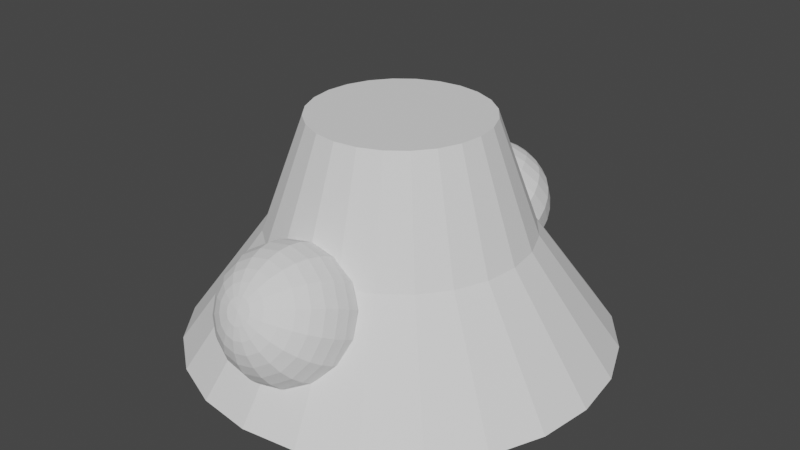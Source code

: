 # Source: measurements.blend  (saved by Blender 3.3.6; exported with 4.5.12 LTS)
import bpy
from mathutils import Matrix  # noqa: F401  (used for matrix-valued properties, if any)

bpy.ops.wm.read_factory_settings(use_empty=True)
scene = bpy.context.scene
scene.name = 'Scene'

# ---- collections
col_collection = bpy.data.collections.new('Collection'); scene.collection.children.link(col_collection)

# ---- world
world_world = bpy.data.worlds.new('World'); scene.world = world_world
world_world.use_nodes = True; world_world.node_tree.nodes.clear()
_N = world_world.node_tree.nodes; _L = world_world.node_tree.links
n0 = _N.new('ShaderNodeOutputWorld'); n0.name = 'World Output'; n0.location = (300, 300)
n1 = _N.new('ShaderNodeBackground'); n1.name = 'Background'; n1.location = (10, 300)
n1.inputs[0].default_value = (0.05088, 0.05088, 0.05088, 1.0)
_L.new(n1.outputs[0], n0.inputs[0])
n0.is_active_output = True
world_world.color = (0.05088, 0.05088, 0.05088)
world_world.use_sun_shadow = False
world_world.sun_shadow_jitter_overblur = 0.0

# ---- meshes
me_cylinder = bpy.data.meshes.new('Cylinder')
me_cylinder.from_pydata([(-2.203e-09, 0.6875, 0.2779), (-2.56e-09, 0.4688, 0.8779), (0.1779, 0.6641, 0.2779), (0.1213, 0.4528, 0.8779), (0.3438, 0.5954, 0.2779), (0.2344, 0.4059, 0.8779), (0.4861, 0.4861, 0.2779), (0.3315, 0.3315, 0.8779), (0.5954, 0.3438, 0.2779), (0.4059, 0.2344, 0.8779), (0.6641, 0.1779, 0.2779), (0.4528, 0.1213, 0.8779), (0.6875, -3.593e-10, 0.2779), (0.4688, 1.904e-09, 0.8779), (0.6641, -0.1779, 0.2779), (0.4528, -0.1213, 0.8779), (0.5954, -0.3438, 0.2779), (0.4059, -0.2344, 0.8779), (0.4861, -0.4861, 0.2779), (0.3315, -0.3315, 0.8779), (0.3438, -0.5954, 0.2779), (0.2344, -0.4059, 0.8779), (0.1779, -0.6641, 0.2779), (0.1213, -0.4528, 0.8779), (-2.203e-09, -0.6875, 0.2779), (-2.56e-09, -0.4688, 0.8779), (-0.1779, -0.6641, 0.2779), (-0.1213, -0.4528, 0.8779), (-0.3438, -0.5954, 0.2779), (-0.2344, -0.4059, 0.8779), (-0.4861, -0.4861, 0.2779), (-0.3315, -0.3315, 0.8779), (-0.5954, -0.3438, 0.2779), (-0.4059, -0.2344, 0.8779), (-0.6641, -0.1779, 0.2779), (-0.4528, -0.1213, 0.8779), (-0.6875, 0.0, 0.2779), (-0.4688, 0.0, 0.8779), (-0.6641, 0.1779, 0.2779), (-0.4528, 0.1213, 0.8779), (-0.5954, 0.3438, 0.2779), (-0.4059, 0.2344, 0.8779), (-0.4861, 0.4861, 0.2779), (-0.3315, 0.3315, 0.8779), (-0.3438, 0.5954, 0.2779), (-0.2344, 0.4059, 0.8779), (-0.1779, 0.6641, 0.2779), (-0.1213, 0.4528, 0.8779), (-2.857e-09, 1.125, -0.3221), (0.2912, 1.087, -0.3221), (0.5625, 0.9743, -0.3221), (0.7955, 0.7955, -0.3221), (0.9743, 0.5625, -0.3221), (1.087, 0.2912, -0.3221), (1.125, -3.562e-09, -0.3221), (1.087, -0.2912, -0.3221), (0.9743, -0.5625, -0.3221), (0.7955, -0.7955, -0.3221), (0.5625, -0.9743, -0.3221), (0.2912, -1.087, -0.3221), (-2.857e-09, -1.125, -0.3221), (-0.2912, -1.087, -0.3221), (-0.5625, -0.9743, -0.3221), (-0.7955, -0.7955, -0.3221), (-0.9743, -0.5625, -0.3221), (-1.087, -0.2912, -0.3221), (-1.125, 0.0, -0.3221), (-1.087, 0.2912, -0.3221), (-0.9743, 0.5625, -0.3221), (-0.7955, 0.7955, -0.3221), (-0.5625, 0.9743, -0.3221), (-0.2912, 1.087, -0.3221), (0.3106, 0.8758, 0.06642), (1.71e-08, -1.066, 0.3472), (1.71e-08, -1.019, 0.396), (0.2926, 0.9244, 0.1091), (1.71e-08, -0.9019, 0.4618), (0.2633, 0.9663, 0.1528), (1.71e-08, -0.7684, 0.4777), (1.71e-08, -0.7019, 0.4659), (0.2239, 0.9997, 0.1958), (1.71e-08, -0.582, 0.405), (0.1759, 1.023, 0.2364), (1.71e-08, -0.4946, 0.3028), (0.1212, 1.037, 0.273), (1.71e-08, -0.453, 0.175), (1.71e-08, -0.4516, 0.1075), (1.71e-08, -0.4634, 0.04097), (0.06178, 1.039, 0.3044), (0.04728, 0.4981, -0.09596), (0.02572, -1.068, 0.3427), (0.05046, -1.024, 0.387), (0.07326, -0.9703, 0.4216), (0.09324, -0.9103, 0.4452), (0.1096, -0.8458, 0.4569), (0.1218, -0.7794, 0.4561), (0.1293, -0.7135, 0.443), (0.1319, -0.6508, 0.418), (0.1293, -0.5937, 0.382), (0.1218, -0.5443, 0.3366), (0.1096, -0.5045, 0.2834), (0.09324, -0.4759, 0.2244), (0.07326, -0.4596, 0.162), (0.05046, -0.4561, 0.09853), (0.02572, -0.4657, 0.03641), (0.09275, 0.54, -0.1223), (0.1346, 0.5899, -0.1387), (0.04753, -1.075, 0.3297), (0.09324, -1.037, 0.3615), (0.1354, -0.9891, 0.3847), (0.1723, -0.9342, 0.3982), (0.2026, -0.8739, 0.4015), (0.2251, -0.8106, 0.3946), (0.239, -0.7467, 0.3777), (0.2436, -0.6847, 0.3514), (0.239, -0.6269, 0.3167), (0.2251, -0.5755, 0.2751), (0.2026, -0.5326, 0.228), (0.1723, -0.4998, 0.1774), (0.1354, -0.4784, 0.125), (0.09324, -0.4691, 0.07305), (0.04753, -0.4723, 0.02342), (0.1714, 0.6458, -0.1446), (0.2015, 0.7057, -0.1399), (0.0621, -1.085, 0.3102), (0.1218, -1.056, 0.3234), (0.1769, -1.017, 0.3293), (0.2251, -0.97, 0.3277), (0.2647, -0.9161, 0.3186), (0.2941, -0.8574, 0.3025), (0.3122, -0.7964, 0.2799), (0.3183, -0.7353, 0.2517), (0.3122, -0.6766, 0.219), (0.2941, -0.6223, 0.183), (0.2647, -0.5748, 0.1452), (0.2251, -0.5356, 0.1069), (0.1769, -0.5065, 0.06967), (0.1218, -0.4884, 0.03492), (0.0621, -0.4822, 0.003981), (0.2239, 0.7671, -0.1246), (0.2377, 0.8279, -0.09935), (0.06722, -1.096, 0.2873), (0.1319, -1.079, 0.2784), (0.1914, -1.05, 0.264), (0.2436, -1.012, 0.2446), (0.2865, -0.9657, 0.2209), (0.3183, -0.9126, 0.1939), (0.3379, -0.855, 0.1646), (0.3446, -0.7951, 0.1342), (0.3379, -0.7352, 0.1037), (0.3183, -0.6775, 0.07443), (0.2865, -0.6244, 0.04744), (0.2436, -0.5779, 0.02378), (0.1914, -0.5397, 0.004361), (0.1319, -0.5113, -0.01007), (0.06722, -0.4938, -0.01895), (0.2424, 0.8855, -0.06514), (0.2377, 0.9378, -0.02326), (0.0621, -1.108, 0.2644), (0.1218, -1.102, 0.2334), (0.1769, -1.084, 0.1987), (0.2251, -1.055, 0.1615), (0.2647, -1.015, 0.1232), (0.2941, -0.9678, 0.08533), (0.3122, -0.9136, 0.04935), (0.3183, -0.8548, 0.01663), (0.3122, -0.7938, -0.01157), (0.2941, -0.7327, -0.03417), (0.2647, -0.6741, -0.0503), (0.2251, -0.6201, -0.05934), (0.1769, -0.5729, -0.06094), (0.1218, -0.5342, -0.05505), (0.0621, -0.5055, -0.04188), (0.2239, 0.9829, 0.02466), (0.2015, 1.019, 0.07679), (0.04753, -1.118, 0.2449), (0.09324, -1.121, 0.1953), (0.1354, -1.112, 0.1433), (0.1723, -1.09, 0.09099), (0.2026, -1.058, 0.04033), (0.2251, -1.015, -0.006737), (0.239, -0.9633, -0.04838), (0.2436, -0.9055, -0.08302), (0.239, -0.8434, -0.1093), (0.2251, -0.7795, -0.1262), (0.2026, -0.7162, -0.1332), (0.1723, -0.656, -0.1298), (0.1354, -0.601, -0.1163), (0.09324, -0.5536, -0.09318), (0.04753, -0.5154, -0.06132), (0.1714, 1.044, 0.1311), (0.1346, 1.059, 0.1856), (0.02572, -1.124, 0.2319), (0.05046, -1.134, 0.1698), (0.07326, -1.131, 0.1063), (0.09324, -1.114, 0.04391), (0.1096, -1.086, -0.01504), (0.1218, -1.046, -0.06825), (0.1293, -0.9965, -0.1137), (0.1319, -0.9393, -0.1496), (0.1293, -0.8766, -0.1746), (0.1218, -0.8108, -0.1877), (0.1096, -0.7444, -0.1885), (0.09324, -0.6799, -0.1769), (0.07326, -0.6198, -0.1533), (0.05046, -0.5665, -0.1187), (0.02572, -0.522, -0.07431), (0.09275, 1.061, 0.2381), (0.04728, 1.051, 0.2865), (-6.009e-09, -1.127, 0.2274), (-2.398e-08, -1.139, 0.1609), (-3.425e-08, -1.137, 0.09334), (-5.992e-08, -1.123, 0.02738), (-4.452e-08, -1.096, -0.03448), (-6.505e-08, -1.057, -0.08985), (-7.532e-08, -1.008, -0.1366), (-1.061e-07, -0.9512, -0.173), (-7.532e-08, -0.8883, -0.1975), (-6.505e-08, -0.8218, -0.2093), (-4.452e-08, -0.7543, -0.208), (-5.992e-08, -0.6883, -0.1934), (-3.425e-08, -0.6264, -0.1663), (-2.398e-08, -0.5711, -0.1276), (-6.009e-09, -0.5243, -0.07887), (0.02559, 0.5063, -0.1079), (0.05019, 0.5561, -0.1456), (-0.02572, -1.124, 0.2319), (-0.05046, -1.134, 0.1698), (-0.07326, -1.131, 0.1063), (-0.09324, -1.114, 0.04391), (-0.1096, -1.086, -0.01504), (-0.1218, -1.046, -0.06825), (-0.1293, -0.9965, -0.1137), (-0.1319, -0.9393, -0.1496), (-0.1293, -0.8766, -0.1746), (-0.1218, -0.8108, -0.1877), (-0.1096, -0.7444, -0.1885), (-0.09324, -0.6799, -0.1769), (-0.07326, -0.6198, -0.1533), (-0.05046, -0.5665, -0.1187), (-0.02572, -0.522, -0.07431), (1.71e-08, -0.4879, -0.02195), (0.07287, 0.6133, -0.1726), (-0.04753, -1.118, 0.2449), (-0.09324, -1.121, 0.1953), (-0.1354, -1.112, 0.1433), (-0.1723, -1.09, 0.09099), (-0.2026, -1.058, 0.04033), (-0.2251, -1.015, -0.006737), (-0.239, -0.9633, -0.04838), (-0.2436, -0.9055, -0.08302), (-0.239, -0.8434, -0.1093), (-0.2251, -0.7795, -0.1262), (-0.2026, -0.7162, -0.1332), (-0.1723, -0.656, -0.1298), (-0.1354, -0.601, -0.1163), (-0.09324, -0.5536, -0.09318), (-0.04753, -0.5154, -0.06132), (0.09275, 0.6757, -0.1878), (0.1091, 0.7408, -0.1907), (-0.0621, -1.108, 0.2644), (-0.1218, -1.102, 0.2334), (-0.1769, -1.084, 0.1987), (-0.2251, -1.055, 0.1615), (-0.2647, -1.015, 0.1232), (-0.2941, -0.9678, 0.08533), (-0.3122, -0.9136, 0.04935), (-0.3183, -0.8548, 0.01663), (-0.3122, -0.7938, -0.01157), (-0.2941, -0.7327, -0.03417), (-0.2647, -0.6741, -0.0503), (-0.2251, -0.6201, -0.05934), (-0.1769, -0.5729, -0.06094), (-0.1218, -0.5342, -0.05505), (-0.0621, -0.5055, -0.04188), (0.1212, 0.8062, -0.181), (1.71e-08, -1.102, 0.2903), (-0.06722, -1.096, 0.2873), (-0.1319, -1.079, 0.2784), (-0.1914, -1.05, 0.264), (-0.2436, -1.012, 0.2446), (-0.2865, -0.9657, 0.2209), (-0.3183, -0.9126, 0.1939), (-0.3379, -0.855, 0.1646), (-0.3446, -0.7951, 0.1342), (-0.3379, -0.7352, 0.1037), (-0.3183, -0.6775, 0.07443), (-0.2865, -0.6244, 0.04744), (-0.2436, -0.5779, 0.02378), (-0.1914, -0.5397, 0.004362), (-0.1319, -0.5113, -0.01007), (-0.06722, -0.4938, -0.01895), (0.1286, 0.8693, -0.1593), (0.1312, 0.9278, -0.1262), (-0.0621, -1.085, 0.3102), (-0.1218, -1.056, 0.3234), (-0.1769, -1.017, 0.3293), (-0.2251, -0.97, 0.3277), (-0.2647, -0.9161, 0.3186), (-0.2941, -0.8574, 0.3025), (-0.3122, -0.7964, 0.2799), (-0.3183, -0.7353, 0.2517), (-0.3122, -0.6766, 0.219), (-0.2941, -0.6223, 0.183), (-0.2647, -0.5748, 0.1452), (-0.2251, -0.5356, 0.1069), (-0.1769, -0.5065, 0.06967), (-0.1218, -0.4884, 0.03492), (-0.0621, -0.4822, 0.003981), (0.1286, 0.9793, -0.08319), (0.1212, 1.022, -0.03179), (-0.04753, -1.075, 0.3297), (-0.09324, -1.037, 0.3615), (-0.1354, -0.9891, 0.3847), (-0.1723, -0.9342, 0.3982), (-0.2026, -0.8739, 0.4015), (-0.2251, -0.8106, 0.3946), (-0.239, -0.7467, 0.3777), (-0.2436, -0.6847, 0.3514), (-0.239, -0.6269, 0.3167), (-0.2251, -0.5755, 0.2751), (-0.2026, -0.5326, 0.228), (-0.1723, -0.4998, 0.1774), (-0.1354, -0.4784, 0.125), (-0.09324, -0.4691, 0.07305), (-0.04753, -0.4723, 0.02342), (0.1091, 1.054, 0.02598), (0.09275, 1.074, 0.08792), (-0.02572, -1.068, 0.3427), (-0.05046, -1.024, 0.387), (-0.07326, -0.9703, 0.4216), (-0.09324, -0.9103, 0.4452), (-0.1096, -0.8458, 0.4569), (-0.1218, -0.7794, 0.4561), (-0.1293, -0.7135, 0.443), (-0.1319, -0.6508, 0.418), (-0.1293, -0.5937, 0.382), (-0.1218, -0.5443, 0.3366), (-0.1096, -0.5045, 0.2834), (-0.09324, -0.4759, 0.2244), (-0.07326, -0.4596, 0.162), (-0.05046, -0.4561, 0.09853), (-0.02572, -0.4657, 0.03641), (0.07287, 1.082, 0.1516), (0.05019, 1.077, 0.2147), (0.02559, 1.059, 0.2746), (1.707e-08, 0.5092, -0.1121), (9.924e-08, -0.9637, 0.4346), (1.707e-08, 0.5618, -0.1538), (1.711e-07, -0.8359, 0.4763), (1.707e-08, 0.6216, -0.1846), (1.707e-08, 0.7532, -0.2085), (2.327e-07, -0.639, 0.4413), (1.707e-08, 0.8839, -0.1803), (1.917e-07, -0.5333, 0.3582), (1.707e-08, 0.9939, -0.1042), (1.711e-07, -0.4675, 0.241), (1.707e-08, 1.036, -0.05162), (1.707e-08, 1.085, 0.07275), (1.707e-08, 1.083, 0.2065), (1.707e-08, 1.062, 0.2704), (0.3167, 0.8222, 0.02631), (0.3106, 0.7658, -0.009661), (0.2926, 0.7087, -0.0401), (0.2633, 0.6531, -0.06385), (0.2239, 0.6011, -0.07998), (0.1759, 0.5547, -0.08789), (0.1212, 0.5158, -0.08726), (0.06178, 0.4857, -0.07812), (0.06687, 1.024, 0.3254), (0.1312, 1.008, 0.3143), (0.1904, 0.982, 0.2963), (0.2424, 0.9469, 0.2721), (0.285, 0.9042, 0.2425), (0.3167, 0.8555, 0.2088), (0.3362, 0.8026, 0.1722), (0.3427, 0.7476, 0.1342), (0.3362, 0.6926, 0.09613), (0.3167, 0.6398, 0.05955), (0.285, 0.591, 0.02584), (0.2424, 0.5483, -0.003708), (0.1904, 0.5133, -0.02796), (0.1312, 0.4872, -0.04598), (0.06687, 0.4712, -0.05707), (0.06178, 1.01, 0.3465), (0.1212, 0.9795, 0.3556), (0.1759, 0.9405, 0.3562), (0.2239, 0.8942, 0.3483), (0.2633, 0.8422, 0.3322), (0.2926, 0.7865, 0.3085), (0.3106, 0.7294, 0.278), (0.3167, 0.673, 0.242), (0.3106, 0.6194, 0.2019), (0.2926, 0.5708, 0.1592), (0.2633, 0.529, 0.1155), (0.2239, 0.4955, 0.07257), (0.1759, 0.4718, 0.03197), (0.1212, 0.4586, -0.004699), (0.06178, 0.4566, -0.03603), (0.04728, 0.9972, 0.3643), (0.09275, 0.9553, 0.3906), (0.1346, 0.9054, 0.407), (0.1714, 0.8494, 0.413), (0.2015, 0.7896, 0.4082), (0.2239, 0.7281, 0.3929), (0.2377, 0.6674, 0.3677), (0.2424, 0.6097, 0.3335), (0.2377, 0.5574, 0.2916), (0.2239, 0.5124, 0.2437), (0.2015, 0.4764, 0.1916), (0.1714, 0.4508, 0.1372), (0.1346, 0.4366, 0.08277), (0.09275, 0.4344, 0.0303), (0.04728, 0.4443, -0.01819), (0.02559, 0.9889, 0.3762), (0.05019, 0.9391, 0.414), (0.07287, 0.8819, 0.441), (0.09275, 0.8195, 0.4562), (0.1091, 0.7544, 0.459), (0.1212, 0.689, 0.4494), (0.1286, 0.6259, 0.4276), (0.1312, 0.5675, 0.3946), (0.1286, 0.5159, 0.3515), (0.1212, 0.4733, 0.3001), (0.1091, 0.4412, 0.2424), (0.09275, 0.4209, 0.1804), (0.07287, 0.4132, 0.1167), (0.05019, 0.4183, 0.05368), (0.02559, 0.436, -0.00627), (-5.909e-09, 0.986, 0.3804), (-2.378e-08, 0.9334, 0.4222), (-3.4e-08, 0.8736, 0.4529), (-5.954e-08, 0.809, 0.4714), (-4.421e-08, 0.7421, 0.4769), (-6.464e-08, 0.6753, 0.4692), (-7.486e-08, 0.6114, 0.4487), (-1.055e-07, 0.5526, 0.416), (-7.486e-08, 0.5014, 0.3726), (-6.464e-08, 0.4596, 0.32), (-4.421e-08, 0.4289, 0.2602), (-5.954e-08, 0.4104, 0.1956), (-3.4e-08, 0.4049, 0.1286), (-2.378e-08, 0.4126, 0.06189), (-5.909e-09, 0.4331, -0.002084), (-0.02559, 0.9889, 0.3762), (-0.05019, 0.9391, 0.414), (-0.07287, 0.8819, 0.441), (-0.09275, 0.8195, 0.4562), (-0.1091, 0.7544, 0.459), (-0.1212, 0.689, 0.4494), (-0.1286, 0.6259, 0.4276), (-0.1312, 0.5675, 0.3946), (-0.1286, 0.5159, 0.3515), (-0.1212, 0.4733, 0.3001), (-0.1091, 0.4412, 0.2424), (-0.09275, 0.4209, 0.1804), (-0.07287, 0.4132, 0.1167), (-0.05019, 0.4183, 0.05368), (-0.02559, 0.436, -0.00627), (1.707e-08, 0.4657, -0.06082), (-0.04728, 0.9972, 0.3643), (-0.09275, 0.9553, 0.3906), (-0.1346, 0.9054, 0.407), (-0.1714, 0.8494, 0.413), (-0.2015, 0.7896, 0.4082), (-0.2239, 0.7281, 0.3929), (-0.2377, 0.6674, 0.3677), (-0.2424, 0.6097, 0.3335), (-0.2377, 0.5574, 0.2916), (-0.2239, 0.5124, 0.2437), (-0.2015, 0.4764, 0.1916), (-0.1714, 0.4508, 0.1372), (-0.1346, 0.4366, 0.08277), (-0.09275, 0.4344, 0.0303), (-0.04728, 0.4443, -0.01819), (-0.06178, 1.01, 0.3465), (-0.1212, 0.9795, 0.3556), (-0.1759, 0.9405, 0.3562), (-0.2239, 0.8942, 0.3483), (-0.2633, 0.8422, 0.3322), (-0.2926, 0.7865, 0.3085), (-0.3106, 0.7294, 0.278), (-0.3167, 0.673, 0.242), (-0.3106, 0.6194, 0.2019), (-0.2926, 0.5708, 0.1592), (-0.2633, 0.529, 0.1155), (-0.2239, 0.4955, 0.07256), (-0.1759, 0.4718, 0.03197), (-0.1212, 0.4586, -0.004699), (-0.06178, 0.4566, -0.03603), (1.707e-08, 1.029, 0.3292), (-0.06687, 1.024, 0.3254), (-0.1312, 1.008, 0.3143), (-0.1904, 0.982, 0.2963), (-0.2424, 0.9469, 0.2721), (-0.285, 0.9042, 0.2425), (-0.3167, 0.8555, 0.2088), (-0.3362, 0.8026, 0.1722), (-0.3427, 0.7476, 0.1342), (-0.3362, 0.6926, 0.09613), (-0.3167, 0.6398, 0.05955), (-0.285, 0.591, 0.02584), (-0.2424, 0.5483, -0.003708), (-0.1904, 0.5133, -0.02796), (-0.1312, 0.4872, -0.04598), (-0.06687, 0.4712, -0.05707), (-0.06178, 1.039, 0.3044), (-0.1212, 1.037, 0.273), (-0.1759, 1.023, 0.2364), (-0.2239, 0.9997, 0.1958), (-0.2633, 0.9663, 0.1528), (-0.2926, 0.9244, 0.1091), (-0.3106, 0.8758, 0.06642), (-0.3167, 0.8222, 0.02631), (-0.3106, 0.7658, -0.009661), (-0.2926, 0.7087, -0.0401), (-0.2633, 0.6531, -0.06385), (-0.2239, 0.6011, -0.07998), (-0.1759, 0.5547, -0.08789), (-0.1212, 0.5158, -0.08726), (-0.06178, 0.4857, -0.07812), (-0.04728, 1.051, 0.2865), (-0.09275, 1.061, 0.2381), (-0.1346, 1.059, 0.1856), (-0.1714, 1.044, 0.1311), (-0.2015, 1.019, 0.07679), (-0.2239, 0.9829, 0.02466), (-0.2377, 0.9378, -0.02326), (-0.2424, 0.8855, -0.06514), (-0.2377, 0.8279, -0.09935), (-0.2239, 0.7671, -0.1246), (-0.2015, 0.7057, -0.1399), (-0.1714, 0.6458, -0.1446), (-0.1346, 0.5899, -0.1387), (-0.09275, 0.54, -0.1223), (-0.04728, 0.4981, -0.09596), (-0.02559, 1.059, 0.2746), (-0.05019, 1.077, 0.2147), (-0.07287, 1.082, 0.1516), (-0.09275, 1.074, 0.08792), (-0.1091, 1.054, 0.02598), (-0.1212, 1.022, -0.03179), (-0.1286, 0.9793, -0.08319), (-0.1312, 0.9278, -0.1262), (-0.1286, 0.8693, -0.1593), (-0.1212, 0.8062, -0.181), (-0.1091, 0.7408, -0.1907), (-0.09275, 0.6757, -0.1878), (-0.07287, 0.6133, -0.1726), (-0.05019, 0.5561, -0.1456), (-0.02559, 0.5063, -0.1079), (9.879e-08, 1.09, 0.1397), (1.703e-07, 1.066, 0.008144), (2.316e-07, 0.9426, -0.1477), (1.907e-07, 0.8199, -0.2009), (1.703e-07, 0.6862, -0.203)], [], [(0, 1, 3, 2), (2, 3, 5, 4), (4, 5, 7, 6), (6, 7, 9, 8), (8, 9, 11, 10), (10, 11, 13, 12), (12, 13, 15, 14), (14, 15, 17, 16), (16, 17, 19, 18), (18, 19, 21, 20), (20, 21, 23, 22), (22, 23, 25, 24), (24, 25, 27, 26), (26, 27, 29, 28), (28, 29, 31, 30), (30, 31, 33, 32), (32, 33, 35, 34), (34, 35, 37, 36), (36, 37, 39, 38), (38, 39, 41, 40), (40, 41, 43, 42), (42, 43, 45, 44), (3, 1, 47, 45, 43, 41, 39, 37, 35, 33, 31, 29, 27, 25, 23, 21, 19, 17, 15, 13, 11, 9, 7, 5), (44, 45, 47, 46), (46, 47, 1, 0), (8, 10, 53, 52), (48, 49, 50, 51, 52, 53, 54, 55, 56, 57, 58, 59, 60, 61, 62, 63, 64, 65, 66, 67, 68, 69, 70, 71), (18, 20, 58, 57), (28, 30, 63, 62), (38, 40, 68, 67), (4, 6, 51, 50), (14, 16, 56, 55), (0, 2, 49, 48), (24, 26, 61, 60), (34, 36, 66, 65), (44, 46, 71, 70), (10, 12, 54, 53), (20, 22, 59, 58), (30, 32, 64, 63), (40, 42, 69, 68), (6, 8, 52, 51), (16, 18, 57, 56), (26, 28, 62, 61), (36, 38, 67, 66), (46, 0, 48, 71), (2, 4, 50, 49), (12, 14, 55, 54), (22, 24, 60, 59), (32, 34, 65, 64), (42, 44, 70, 69), (87, 86, 103, 104), (352, 79, 96, 97), (73, 276, 90), (241, 87, 104), (81, 352, 97, 98), (74, 73, 90, 91), (354, 81, 98, 99), (347, 74, 91, 92), (83, 354, 99, 100), (76, 347, 92, 93), (356, 83, 100, 101), (349, 76, 93, 94), (85, 356, 101, 102), (78, 349, 94, 95), (86, 85, 102, 103), (79, 78, 95, 96), (103, 102, 119, 120), (96, 95, 112, 113), (104, 103, 120, 121), (97, 96, 113, 114), (90, 276, 107), (241, 104, 121), (98, 97, 114, 115), (91, 90, 107, 108), (99, 98, 115, 116), (92, 91, 108, 109), (100, 99, 116, 117), (93, 92, 109, 110), (101, 100, 117, 118), (94, 93, 110, 111), (102, 101, 118, 119), (95, 94, 111, 112), (109, 108, 125, 126), (117, 116, 133, 134), (110, 109, 126, 127), (118, 117, 134, 135), (111, 110, 127, 128), (119, 118, 135, 136), (112, 111, 128, 129), (120, 119, 136, 137), (113, 112, 129, 130), (121, 120, 137, 138), (114, 113, 130, 131), (107, 276, 124), (241, 121, 138), (115, 114, 131, 132), (108, 107, 124, 125), (116, 115, 132, 133), (130, 129, 146, 147), (138, 137, 154, 155), (131, 130, 147, 148), (124, 276, 141), (241, 138, 155), (132, 131, 148, 149), (125, 124, 141, 142), (133, 132, 149, 150), (126, 125, 142, 143), (134, 133, 150, 151), (127, 126, 143, 144), (135, 134, 151, 152), (128, 127, 144, 145), (136, 135, 152, 153), (129, 128, 145, 146), (137, 136, 153, 154), (151, 150, 167, 168), (144, 143, 160, 161), (152, 151, 168, 169), (145, 144, 161, 162), (153, 152, 169, 170), (146, 145, 162, 163), (154, 153, 170, 171), (147, 146, 163, 164), (155, 154, 171, 172), (148, 147, 164, 165), (141, 276, 158), (241, 155, 172), (149, 148, 165, 166), (142, 141, 158, 159), (150, 149, 166, 167), (143, 142, 159, 160), (172, 171, 188, 189), (165, 164, 181, 182), (158, 276, 175), (241, 172, 189), (166, 165, 182, 183), (159, 158, 175, 176), (167, 166, 183, 184), (160, 159, 176, 177), (168, 167, 184, 185), (161, 160, 177, 178), (169, 168, 185, 186), (162, 161, 178, 179), (170, 169, 186, 187), (163, 162, 179, 180), (171, 170, 187, 188), (164, 163, 180, 181), (178, 177, 194, 195), (186, 185, 202, 203), (179, 178, 195, 196), (187, 186, 203, 204), (180, 179, 196, 197), (188, 187, 204, 205), (181, 180, 197, 198), (189, 188, 205, 206), (182, 181, 198, 199), (175, 276, 192), (241, 189, 206), (183, 182, 199, 200), (176, 175, 192, 193), (184, 183, 200, 201), (177, 176, 193, 194), (185, 184, 201, 202), (199, 198, 215, 216), (192, 276, 209), (241, 206, 223), (200, 199, 216, 217), (193, 192, 209, 210), (201, 200, 217, 218), (194, 193, 210, 211), (202, 201, 218, 219), (195, 194, 211, 212), (203, 202, 219, 220), (196, 195, 212, 213), (204, 203, 220, 221), (197, 196, 213, 214), (205, 204, 221, 222), (198, 197, 214, 215), (206, 205, 222, 223), (220, 219, 236, 237), (213, 212, 229, 230), (221, 220, 237, 238), (214, 213, 230, 231), (222, 221, 238, 239), (215, 214, 231, 232), (223, 222, 239, 240), (216, 215, 232, 233), (209, 276, 226), (241, 223, 240), (217, 216, 233, 234), (210, 209, 226, 227), (218, 217, 234, 235), (211, 210, 227, 228), (219, 218, 235, 236), (212, 211, 228, 229), (241, 240, 257), (234, 233, 250, 251), (227, 226, 243, 244), (235, 234, 251, 252), (228, 227, 244, 245), (236, 235, 252, 253), (229, 228, 245, 246), (237, 236, 253, 254), (230, 229, 246, 247), (238, 237, 254, 255), (231, 230, 247, 248), (239, 238, 255, 256), (232, 231, 248, 249), (240, 239, 256, 257), (233, 232, 249, 250), (226, 276, 243), (255, 254, 271, 272), (248, 247, 264, 265), (256, 255, 272, 273), (249, 248, 265, 266), (257, 256, 273, 274), (250, 249, 266, 267), (243, 276, 260), (241, 257, 274), (251, 250, 267, 268), (244, 243, 260, 261), (252, 251, 268, 269), (245, 244, 261, 262), (253, 252, 269, 270), (246, 245, 262, 263), (254, 253, 270, 271), (247, 246, 263, 264), (261, 260, 277, 278), (269, 268, 285, 286), (262, 261, 278, 279), (270, 269, 286, 287), (263, 262, 279, 280), (271, 270, 287, 288), (264, 263, 280, 281), (272, 271, 288, 289), (265, 264, 281, 282), (273, 272, 289, 290), (266, 265, 282, 283), (274, 273, 290, 291), (267, 266, 283, 284), (260, 276, 277), (241, 274, 291), (268, 267, 284, 285), (282, 281, 298, 299), (290, 289, 306, 307), (283, 282, 299, 300), (291, 290, 307, 308), (284, 283, 300, 301), (277, 276, 294), (241, 291, 308), (285, 284, 301, 302), (278, 277, 294, 295), (286, 285, 302, 303), (279, 278, 295, 296), (287, 286, 303, 304), (280, 279, 296, 297), (288, 287, 304, 305), (281, 280, 297, 298), (289, 288, 305, 306), (303, 302, 319, 320), (296, 295, 312, 313), (304, 303, 320, 321), (297, 296, 313, 314), (305, 304, 321, 322), (298, 297, 314, 315), (306, 305, 322, 323), (299, 298, 315, 316), (307, 306, 323, 324), (300, 299, 316, 317), (308, 307, 324, 325), (301, 300, 317, 318), (294, 276, 311), (241, 308, 325), (302, 301, 318, 319), (295, 294, 311, 312), (324, 323, 340, 341), (317, 316, 333, 334), (325, 324, 341, 342), (318, 317, 334, 335), (311, 276, 328), (241, 325, 342), (319, 318, 335, 336), (312, 311, 328, 329), (320, 319, 336, 337), (313, 312, 329, 330), (321, 320, 337, 338), (314, 313, 330, 331), (322, 321, 338, 339), (315, 314, 331, 332), (323, 322, 339, 340), (316, 315, 332, 333), (330, 329, 74, 347), (338, 337, 354, 83), (331, 330, 347, 76), (339, 338, 83, 356), (332, 331, 76, 349), (340, 339, 356, 85), (333, 332, 349, 78), (341, 340, 85, 86), (334, 333, 78, 79), (342, 341, 86, 87), (335, 334, 79, 352), (328, 276, 73), (241, 342, 87), (336, 335, 352, 81), (329, 328, 73, 74), (337, 336, 81, 354), (346, 348, 225, 224), (553, 355, 309, 293), (360, 490, 345), (459, 346, 224), (353, 553, 293, 292), (359, 360, 345, 344), (554, 353, 292, 275), (551, 359, 344, 343), (351, 554, 275, 259), (358, 551, 343, 327), (555, 351, 259, 258), (552, 358, 327, 326), (350, 555, 258, 242), (357, 552, 326, 310), (348, 350, 242, 225), (355, 357, 310, 309), (225, 242, 106, 105), (309, 310, 173, 157), (224, 225, 105, 89), (293, 309, 157, 156), (345, 490, 208), (459, 224, 89), (292, 293, 156, 140), (344, 345, 208, 207), (275, 292, 140, 139), (343, 344, 207, 191), (259, 275, 139, 123), (327, 343, 191, 190), (258, 259, 123, 122), (326, 327, 190, 174), (242, 258, 122, 106), (310, 326, 174, 173), (191, 207, 84, 82), (123, 139, 363, 364), (190, 191, 82, 80), (122, 123, 364, 365), (174, 190, 80, 77), (106, 122, 365, 366), (173, 174, 77, 75), (105, 106, 366, 367), (157, 173, 75, 72), (89, 105, 367, 368), (156, 157, 72, 361), (208, 490, 88), (459, 89, 368), (140, 156, 361, 362), (207, 208, 88, 84), (139, 140, 362, 363), (72, 75, 374, 375), (368, 367, 382, 383), (361, 72, 375, 376), (88, 490, 369), (459, 368, 383), (362, 361, 376, 377), (84, 88, 369, 370), (363, 362, 377, 378), (82, 84, 370, 371), (364, 363, 378, 379), (80, 82, 371, 372), (365, 364, 379, 380), (77, 80, 372, 373), (366, 365, 380, 381), (75, 77, 373, 374), (367, 366, 381, 382), (379, 378, 393, 394), (372, 371, 386, 387), (380, 379, 394, 395), (373, 372, 387, 388), (381, 380, 395, 396), (374, 373, 388, 389), (382, 381, 396, 397), (375, 374, 389, 390), (383, 382, 397, 398), (376, 375, 390, 391), (369, 490, 384), (459, 383, 398), (377, 376, 391, 392), (370, 369, 384, 385), (378, 377, 392, 393), (371, 370, 385, 386), (398, 397, 412, 413), (391, 390, 405, 406), (384, 490, 399), (459, 398, 413), (392, 391, 406, 407), (385, 384, 399, 400), (393, 392, 407, 408), (386, 385, 400, 401), (394, 393, 408, 409), (387, 386, 401, 402), (395, 394, 409, 410), (388, 387, 402, 403), (396, 395, 410, 411), (389, 388, 403, 404), (397, 396, 411, 412), (390, 389, 404, 405), (402, 401, 416, 417), (410, 409, 424, 425), (403, 402, 417, 418), (411, 410, 425, 426), (404, 403, 418, 419), (412, 411, 426, 427), (405, 404, 419, 420), (413, 412, 427, 428), (406, 405, 420, 421), (399, 490, 414), (459, 413, 428), (407, 406, 421, 422), (400, 399, 414, 415), (408, 407, 422, 423), (401, 400, 415, 416), (409, 408, 423, 424), (421, 420, 435, 436), (414, 490, 429), (459, 428, 443), (422, 421, 436, 437), (415, 414, 429, 430), (423, 422, 437, 438), (416, 415, 430, 431), (424, 423, 438, 439), (417, 416, 431, 432), (425, 424, 439, 440), (418, 417, 432, 433), (426, 425, 440, 441), (419, 418, 433, 434), (427, 426, 441, 442), (420, 419, 434, 435), (428, 427, 442, 443), (440, 439, 454, 455), (433, 432, 447, 448), (441, 440, 455, 456), (434, 433, 448, 449), (442, 441, 456, 457), (435, 434, 449, 450), (443, 442, 457, 458), (436, 435, 450, 451), (429, 490, 444), (459, 443, 458), (437, 436, 451, 452), (430, 429, 444, 445), (438, 437, 452, 453), (431, 430, 445, 446), (439, 438, 453, 454), (432, 431, 446, 447), (459, 458, 474), (452, 451, 467, 468), (445, 444, 460, 461), (453, 452, 468, 469), (446, 445, 461, 462), (454, 453, 469, 470), (447, 446, 462, 463), (455, 454, 470, 471), (448, 447, 463, 464), (456, 455, 471, 472), (449, 448, 464, 465), (457, 456, 472, 473), (450, 449, 465, 466), (458, 457, 473, 474), (451, 450, 466, 467), (444, 490, 460), (472, 471, 486, 487), (465, 464, 479, 480), (473, 472, 487, 488), (466, 465, 480, 481), (474, 473, 488, 489), (467, 466, 481, 482), (460, 490, 475), (459, 474, 489), (468, 467, 482, 483), (461, 460, 475, 476), (469, 468, 483, 484), (462, 461, 476, 477), (470, 469, 484, 485), (463, 462, 477, 478), (471, 470, 485, 486), (464, 463, 478, 479), (476, 475, 491, 492), (484, 483, 499, 500), (477, 476, 492, 493), (485, 484, 500, 501), (478, 477, 493, 494), (486, 485, 501, 502), (479, 478, 494, 495), (487, 486, 502, 503), (480, 479, 495, 496), (488, 487, 503, 504), (481, 480, 496, 497), (489, 488, 504, 505), (482, 481, 497, 498), (475, 490, 491), (459, 489, 505), (483, 482, 498, 499), (496, 495, 510, 511), (504, 503, 518, 519), (497, 496, 511, 512), (505, 504, 519, 520), (498, 497, 512, 513), (491, 490, 506), (459, 505, 520), (499, 498, 513, 514), (492, 491, 506, 507), (500, 499, 514, 515), (493, 492, 507, 508), (501, 500, 515, 516), (494, 493, 508, 509), (502, 501, 516, 517), (495, 494, 509, 510), (503, 502, 517, 518), (515, 514, 529, 530), (508, 507, 522, 523), (516, 515, 530, 531), (509, 508, 523, 524), (517, 516, 531, 532), (510, 509, 524, 525), (518, 517, 532, 533), (511, 510, 525, 526), (519, 518, 533, 534), (512, 511, 526, 527), (520, 519, 534, 535), (513, 512, 527, 528), (506, 490, 521), (459, 520, 535), (514, 513, 528, 529), (507, 506, 521, 522), (534, 533, 548, 549), (527, 526, 541, 542), (535, 534, 549, 550), (528, 527, 542, 543), (521, 490, 536), (459, 535, 550), (529, 528, 543, 544), (522, 521, 536, 537), (530, 529, 544, 545), (523, 522, 537, 538), (531, 530, 545, 546), (524, 523, 538, 539), (532, 531, 546, 547), (525, 524, 539, 540), (533, 532, 547, 548), (526, 525, 540, 541), (538, 537, 359, 551), (546, 545, 554, 351), (539, 538, 551, 358), (547, 546, 351, 555), (540, 539, 358, 552), (548, 547, 555, 350), (541, 540, 552, 357), (549, 548, 350, 348), (542, 541, 357, 355), (550, 549, 348, 346), (543, 542, 355, 553), (536, 490, 360), (459, 550, 346), (544, 543, 553, 353), (537, 536, 360, 359), (545, 544, 353, 554)])
_uv = me_cylinder.uv_layers.new(name='UVMap')
_uv.uv.foreach_set('vector', [1.0, 0.5, 1.0, 1.0, 0.9583, 1.0, 0.9583, 0.5, 0.9583, 0.5, 0.9583, 1.0, 0.9167, 1.0, 0.9167, 0.5, 0.9167, 0.5, 0.9167, 1.0, 0.875, 1.0, 0.875, 0.5, 0.875, 0.5, 0.875, 1.0, 0.8333, 1.0, 0.8333, 0.5, 0.8333, 0.5, 0.8333, 1.0, 0.7917, 1.0, 0.7917, 0.5, 0.7917, 0.5, 0.7917, 1.0, 0.75, 1.0, 0.75, 0.5, 0.75, 0.5, 0.75, 1.0, 0.7083, 1.0, 0.7083, 0.5, 0.7083, 0.5, 0.7083, 1.0, 0.6667, 1.0, 0.6667, 0.5, 0.6667, 0.5, 0.6667, 1.0, 0.625, 1.0, 0.625, 0.5, 0.625, 0.5, 0.625, 1.0, 0.5833, 1.0, 0.5833, 0.5, 0.5833, 0.5, 0.5833, 1.0, 0.5417, 1.0, 0.5417, 0.5, 0.5417, 0.5, 0.5417, 1.0, 0.5, 1.0, 0.5, 0.5, 0.5, 0.5, 0.5, 1.0, 0.4583, 1.0, 0.4583, 0.5, 0.4583, 0.5, 0.4583, 1.0, 0.4167, 1.0, 0.4167, 0.5, 0.4167, 0.5, 0.4167, 1.0, 0.375, 1.0, 0.375, 0.5, 0.375, 0.5, 0.375, 1.0, 0.3333, 1.0, 0.3333, 0.5, 0.3333, 0.5, 0.3333, 1.0, 0.2917, 1.0, 0.2917, 0.5, 0.2917, 0.5, 0.2917, 1.0, 0.25, 1.0, 0.25, 0.5, 0.25, 0.5, 0.25, 1.0, 0.2083, 1.0, 0.2083, 0.5, 0.2083, 0.5, 0.2083, 1.0, 0.1667, 1.0, 0.1667, 0.5, 0.1667, 0.5, 0.1667, 1.0, 0.125, 1.0, 0.125, 0.5, 0.125, 0.5, 0.125, 1.0, 0.08333, 1.0, 0.08333, 0.5, 0.3121, 0.4818, 0.25, 0.49, 0.1879, 0.4818, 0.13, 0.4578, 0.08029, 0.4197, 0.04215, 0.37, 0.01818, 0.3121, 0.01, 0.25, 0.01818, 0.1879, 0.04215, 0.13, 0.08029, 0.08029, 0.13, 0.04215, 0.1879, 0.01818, 0.25, 0.01, 0.3121, 0.01818, 0.37, 0.04215, 0.4197, 0.08029, 0.4578, 0.13, 0.4818, 0.1879, 0.49, 0.25, 0.4818, 0.3121, 0.4578, 0.37, 0.4197, 0.4197, 0.37, 0.4578, 0.08333, 0.5, 0.08333, 1.0, 0.04167, 1.0, 0.04167, 0.5, 0.04167, 0.5, 0.04167, 1.0, -1.863e-07, 1.0, -1.863e-07, 0.5, 0.8333, 0.5, 0.7917, 0.5, 0.7917, 0.5, 0.8333, 0.5, 0.75, 0.49, 0.8121, 0.4818, 0.87, 0.4578, 0.9197, 0.4197, 0.9578, 0.37, 0.9818, 0.3121, 0.99, 0.25, 0.9818, 0.1879, 0.9578, 0.13, 0.9197, 0.08029, 0.87, 0.04215, 0.8121, 0.01818, 0.75, 0.01, 0.6879, 0.01818, 0.63, 0.04215, 0.5803, 0.08029, 0.5422, 0.13, 0.5182, 0.1879, 0.51, 0.25, 0.5182, 0.3121, 0.5422, 0.37, 0.5803, 0.4197, 0.63, 0.4578, 0.6879, 0.4818, 0.625, 0.5, 0.5833, 0.5, 0.5833, 0.5, 0.625, 0.5, 0.4167, 0.5, 0.375, 0.5, 0.375, 0.5, 0.4167, 0.5, 0.2083, 0.5, 0.1667, 0.5, 0.1667, 0.5, 0.2083, 0.5, 0.9167, 0.5, 0.875, 0.5, 0.875, 0.5, 0.9167, 0.5, 0.7083, 0.5, 0.6667, 0.5, 0.6667, 0.5, 0.7083, 0.5, 1.0, 0.5, 0.9583, 0.5, 0.9583, 0.5, 1.0, 0.5, 0.5, 0.5, 0.4583, 0.5, 0.4583, 0.5, 0.5, 0.5, 0.2917, 0.5, 0.25, 0.5, 0.25, 0.5, 0.2917, 0.5, 0.08333, 0.5, 0.04167, 0.5, 0.04167, 0.5, 0.08333, 0.5, 0.7917, 0.5, 0.75, 0.5, 0.75, 0.5, 0.7917, 0.5, 0.5833, 0.5, 0.5417, 0.5, 0.5417, 0.5, 0.5833, 0.5, 0.375, 0.5, 0.3333, 0.5, 0.3333, 0.5, 0.375, 0.5, 0.1667, 0.5, 0.125, 0.5, 0.125, 0.5, 0.1667, 0.5, 0.875, 0.5, 0.8333, 0.5, 0.8333, 0.5, 0.875, 0.5, 0.6667, 0.5, 0.625, 0.5, 0.625, 0.5, 0.6667, 0.5, 0.4583, 0.5, 0.4167, 0.5, 0.4167, 0.5, 0.4583, 0.5, 0.25, 0.5, 0.2083, 0.5, 0.2083, 0.5, 0.25, 0.5, 0.04167, 0.5, -1.863e-07, 0.5, -1.863e-07, 0.5, 0.04167, 0.5, 0.9583, 0.5, 0.9167, 0.5, 0.9167, 0.5, 0.9583, 0.5, 0.75, 0.5, 0.7083, 0.5, 0.7083, 0.5, 0.75, 0.5, 0.5417, 0.5, 0.5, 0.5, 0.5, 0.5, 0.5417, 0.5, 0.3333, 0.5, 0.2917, 0.5, 0.2917, 0.5, 0.3333, 0.5, 0.125, 0.5, 0.08333, 0.5, 0.08333, 0.5, 0.125, 0.5, 0.75, 0.0625, 0.75, 0.125, 0.6875, 0.125, 0.6875, 0.0625, 0.75, 0.5, 0.75, 0.5625, 0.6875, 0.5625, 0.6875, 0.5, 0.75, 0.9375, 0.7188, 1.0, 0.6875, 0.9375, 0.7188, 0.0, 0.75, 0.0625, 0.6875, 0.0625, 0.75, 0.4375, 0.75, 0.5, 0.6875, 0.5, 0.6875, 0.4375, 0.75, 0.875, 0.75, 0.9375, 0.6875, 0.9375, 0.6875, 0.875, 0.75, 0.375, 0.75, 0.4375, 0.6875, 0.4375, 0.6875, 0.375, 0.75, 0.8125, 0.75, 0.875, 0.6875, 0.875, 0.6875, 0.8125, 0.75, 0.3125, 0.75, 0.375, 0.6875, 0.375, 0.6875, 0.3125, 0.75, 0.75, 0.75, 0.8125, 0.6875, 0.8125, 0.6875, 0.75, 0.75, 0.25, 0.75, 0.3125, 0.6875, 0.3125, 0.6875, 0.25, 0.75, 0.6875, 0.75, 0.75, 0.6875, 0.75, 0.6875, 0.6875, 0.75, 0.1875, 0.75, 0.25, 0.6875, 0.25, 0.6875, 0.1875, 0.75, 0.625, 0.75, 0.6875, 0.6875, 0.6875, 0.6875, 0.625, 0.75, 0.125, 0.75, 0.1875, 0.6875, 0.1875, 0.6875, 0.125, 0.75, 0.5625, 0.75, 0.625, 0.6875, 0.625, 0.6875, 0.5625, 0.6875, 0.125, 0.6875, 0.1875, 0.625, 0.1875, 0.625, 0.125, 0.6875, 0.5625, 0.6875, 0.625, 0.625, 0.625, 0.625, 0.5625, 0.6875, 0.0625, 0.6875, 0.125, 0.625, 0.125, 0.625, 0.0625, 0.6875, 0.5, 0.6875, 0.5625, 0.625, 0.5625, 0.625, 0.5, 0.6875, 0.9375, 0.6562, 1.0, 0.625, 0.9375, 0.6562, 0.0, 0.6875, 0.0625, 0.625, 0.0625, 0.6875, 0.4375, 0.6875, 0.5, 0.625, 0.5, 0.625, 0.4375, 0.6875, 0.875, 0.6875, 0.9375, 0.625, 0.9375, 0.625, 0.875, 0.6875, 0.375, 0.6875, 0.4375, 0.625, 0.4375, 0.625, 0.375, 0.6875, 0.8125, 0.6875, 0.875, 0.625, 0.875, 0.625, 0.8125, 0.6875, 0.3125, 0.6875, 0.375, 0.625, 0.375, 0.625, 0.3125, 0.6875, 0.75, 0.6875, 0.8125, 0.625, 0.8125, 0.625, 0.75, 0.6875, 0.25, 0.6875, 0.3125, 0.625, 0.3125, 0.625, 0.25, 0.6875, 0.6875, 0.6875, 0.75, 0.625, 0.75, 0.625, 0.6875, 0.6875, 0.1875, 0.6875, 0.25, 0.625, 0.25, 0.625, 0.1875, 0.6875, 0.625, 0.6875, 0.6875, 0.625, 0.6875, 0.625, 0.625, 0.625, 0.8125, 0.625, 0.875, 0.5625, 0.875, 0.5625, 0.8125, 0.625, 0.3125, 0.625, 0.375, 0.5625, 0.375, 0.5625, 0.3125, 0.625, 0.75, 0.625, 0.8125, 0.5625, 0.8125, 0.5625, 0.75, 0.625, 0.25, 0.625, 0.3125, 0.5625, 0.3125, 0.5625, 0.25, 0.625, 0.6875, 0.625, 0.75, 0.5625, 0.75, 0.5625, 0.6875, 0.625, 0.1875, 0.625, 0.25, 0.5625, 0.25, 0.5625, 0.1875, 0.625, 0.625, 0.625, 0.6875, 0.5625, 0.6875, 0.5625, 0.625, 0.625, 0.125, 0.625, 0.1875, 0.5625, 0.1875, 0.5625, 0.125, 0.625, 0.5625, 0.625, 0.625, 0.5625, 0.625, 0.5625, 0.5625, 0.625, 0.0625, 0.625, 0.125, 0.5625, 0.125, 0.5625, 0.0625, 0.625, 0.5, 0.625, 0.5625, 0.5625, 0.5625, 0.5625, 0.5, 0.625, 0.9375, 0.5938, 1.0, 0.5625, 0.9375, 0.5938, 0.0, 0.625, 0.0625, 0.5625, 0.0625, 0.625, 0.4375, 0.625, 0.5, 0.5625, 0.5, 0.5625, 0.4375, 0.625, 0.875, 0.625, 0.9375, 0.5625, 0.9375, 0.5625, 0.875, 0.625, 0.375, 0.625, 0.4375, 0.5625, 0.4375, 0.5625, 0.375, 0.5625, 0.5625, 0.5625, 0.625, 0.5, 0.625, 0.5, 0.5625, 0.5625, 0.0625, 0.5625, 0.125, 0.5, 0.125, 0.5, 0.0625, 0.5625, 0.5, 0.5625, 0.5625, 0.5, 0.5625, 0.5, 0.5, 0.5625, 0.9375, 0.5312, 1.0, 0.5, 0.9375, 0.5312, 0.0, 0.5625, 0.0625, 0.5, 0.0625, 0.5625, 0.4375, 0.5625, 0.5, 0.5, 0.5, 0.5, 0.4375, 0.5625, 0.875, 0.5625, 0.9375, 0.5, 0.9375, 0.5, 0.875, 0.5625, 0.375, 0.5625, 0.4375, 0.5, 0.4375, 0.5, 0.375, 0.5625, 0.8125, 0.5625, 0.875, 0.5, 0.875, 0.5, 0.8125, 0.5625, 0.3125, 0.5625, 0.375, 0.5, 0.375, 0.5, 0.3125, 0.5625, 0.75, 0.5625, 0.8125, 0.5, 0.8125, 0.5, 0.75, 0.5625, 0.25, 0.5625, 0.3125, 0.5, 0.3125, 0.5, 0.25, 0.5625, 0.6875, 0.5625, 0.75, 0.5, 0.75, 0.5, 0.6875, 0.5625, 0.1875, 0.5625, 0.25, 0.5, 0.25, 0.5, 0.1875, 0.5625, 0.625, 0.5625, 0.6875, 0.5, 0.6875, 0.5, 0.625, 0.5625, 0.125, 0.5625, 0.1875, 0.5, 0.1875, 0.5, 0.125, 0.5, 0.3125, 0.5, 0.375, 0.4375, 0.375, 0.4375, 0.3125, 0.5, 0.75, 0.5, 0.8125, 0.4375, 0.8125, 0.4375, 0.75, 0.5, 0.25, 0.5, 0.3125, 0.4375, 0.3125, 0.4375, 0.25, 0.5, 0.6875, 0.5, 0.75, 0.4375, 0.75, 0.4375, 0.6875, 0.5, 0.1875, 0.5, 0.25, 0.4375, 0.25, 0.4375, 0.1875, 0.5, 0.625, 0.5, 0.6875, 0.4375, 0.6875, 0.4375, 0.625, 0.5, 0.125, 0.5, 0.1875, 0.4375, 0.1875, 0.4375, 0.125, 0.5, 0.5625, 0.5, 0.625, 0.4375, 0.625, 0.4375, 0.5625, 0.5, 0.0625, 0.5, 0.125, 0.4375, 0.125, 0.4375, 0.0625, 0.5, 0.5, 0.5, 0.5625, 0.4375, 0.5625, 0.4375, 0.5, 0.5, 0.9375, 0.4687, 1.0, 0.4375, 0.9375, 0.4687, 0.0, 0.5, 0.0625, 0.4375, 0.0625, 0.5, 0.4375, 0.5, 0.5, 0.4375, 0.5, 0.4375, 0.4375, 0.5, 0.875, 0.5, 0.9375, 0.4375, 0.9375, 0.4375, 0.875, 0.5, 0.375, 0.5, 0.4375, 0.4375, 0.4375, 0.4375, 0.375, 0.5, 0.8125, 0.5, 0.875, 0.4375, 0.875, 0.4375, 0.8125, 0.4375, 0.0625, 0.4375, 0.125, 0.375, 0.125, 0.375, 0.0625, 0.4375, 0.5, 0.4375, 0.5625, 0.375, 0.5625, 0.375, 0.5, 0.4375, 0.9375, 0.4062, 1.0, 0.375, 0.9375, 0.4062, 0.0, 0.4375, 0.0625, 0.375, 0.0625, 0.4375, 0.4375, 0.4375, 0.5, 0.375, 0.5, 0.375, 0.4375, 0.4375, 0.875, 0.4375, 0.9375, 0.375, 0.9375, 0.375, 0.875, 0.4375, 0.375, 0.4375, 0.4375, 0.375, 0.4375, 0.375, 0.375, 0.4375, 0.8125, 0.4375, 0.875, 0.375, 0.875, 0.375, 0.8125, 0.4375, 0.3125, 0.4375, 0.375, 0.375, 0.375, 0.375, 0.3125, 0.4375, 0.75, 0.4375, 0.8125, 0.375, 0.8125, 0.375, 0.75, 0.4375, 0.25, 0.4375, 0.3125, 0.375, 0.3125, 0.375, 0.25, 0.4375, 0.6875, 0.4375, 0.75, 0.375, 0.75, 0.375, 0.6875, 0.4375, 0.1875, 0.4375, 0.25, 0.375, 0.25, 0.375, 0.1875, 0.4375, 0.625, 0.4375, 0.6875, 0.375, 0.6875, 0.375, 0.625, 0.4375, 0.125, 0.4375, 0.1875, 0.375, 0.1875, 0.375, 0.125, 0.4375, 0.5625, 0.4375, 0.625, 0.375, 0.625, 0.375, 0.5625, 0.375, 0.75, 0.375, 0.8125, 0.3125, 0.8125, 0.3125, 0.75, 0.375, 0.25, 0.375, 0.3125, 0.3125, 0.3125, 0.3125, 0.25, 0.375, 0.6875, 0.375, 0.75, 0.3125, 0.75, 0.3125, 0.6875, 0.375, 0.1875, 0.375, 0.25, 0.3125, 0.25, 0.3125, 0.1875, 0.375, 0.625, 0.375, 0.6875, 0.3125, 0.6875, 0.3125, 0.625, 0.375, 0.125, 0.375, 0.1875, 0.3125, 0.1875, 0.3125, 0.125, 0.375, 0.5625, 0.375, 0.625, 0.3125, 0.625, 0.3125, 0.5625, 0.375, 0.0625, 0.375, 0.125, 0.3125, 0.125, 0.3125, 0.0625, 0.375, 0.5, 0.375, 0.5625, 0.3125, 0.5625, 0.3125, 0.5, 0.375, 0.9375, 0.3437, 1.0, 0.3125, 0.9375, 0.3437, 0.0, 0.375, 0.0625, 0.3125, 0.0625, 0.375, 0.4375, 0.375, 0.5, 0.3125, 0.5, 0.3125, 0.4375, 0.375, 0.875, 0.375, 0.9375, 0.3125, 0.9375, 0.3125, 0.875, 0.375, 0.375, 0.375, 0.4375, 0.3125, 0.4375, 0.3125, 0.375, 0.375, 0.8125, 0.375, 0.875, 0.3125, 0.875, 0.3125, 0.8125, 0.375, 0.3125, 0.375, 0.375, 0.3125, 0.375, 0.3125, 0.3125, 0.3125, 0.5, 0.3125, 0.5625, 0.25, 0.5625, 0.25, 0.5, 0.3125, 0.9375, 0.2812, 1.0, 0.25, 0.9375, 0.2812, 0.0, 0.3125, 0.0625, 0.25, 0.0625, 0.3125, 0.4375, 0.3125, 0.5, 0.25, 0.5, 0.25, 0.4375, 0.3125, 0.875, 0.3125, 0.9375, 0.25, 0.9375, 0.25, 0.875, 0.3125, 0.375, 0.3125, 0.4375, 0.25, 0.4375, 0.25, 0.375, 0.3125, 0.8125, 0.3125, 0.875, 0.25, 0.875, 0.25, 0.8125, 0.3125, 0.3125, 0.3125, 0.375, 0.25, 0.375, 0.25, 0.3125, 0.3125, 0.75, 0.3125, 0.8125, 0.25, 0.8125, 0.25, 0.75, 0.3125, 0.25, 0.3125, 0.3125, 0.25, 0.3125, 0.25, 0.25, 0.3125, 0.6875, 0.3125, 0.75, 0.25, 0.75, 0.25, 0.6875, 0.3125, 0.1875, 0.3125, 0.25, 0.25, 0.25, 0.25, 0.1875, 0.3125, 0.625, 0.3125, 0.6875, 0.25, 0.6875, 0.25, 0.625, 0.3125, 0.125, 0.3125, 0.1875, 0.25, 0.1875, 0.25, 0.125, 0.3125, 0.5625, 0.3125, 0.625, 0.25, 0.625, 0.25, 0.5625, 0.3125, 0.0625, 0.3125, 0.125, 0.25, 0.125, 0.25, 0.0625, 0.25, 0.25, 0.25, 0.3125, 0.1875, 0.3125, 0.1875, 0.25, 0.25, 0.6875, 0.25, 0.75, 0.1875, 0.75, 0.1875, 0.6875, 0.25, 0.1875, 0.25, 0.25, 0.1875, 0.25, 0.1875, 0.1875, 0.25, 0.625, 0.25, 0.6875, 0.1875, 0.6875, 0.1875, 0.625, 0.25, 0.125, 0.25, 0.1875, 0.1875, 0.1875, 0.1875, 0.125, 0.25, 0.5625, 0.25, 0.625, 0.1875, 0.625, 0.1875, 0.5625, 0.25, 0.0625, 0.25, 0.125, 0.1875, 0.125, 0.1875, 0.0625, 0.25, 0.5, 0.25, 0.5625, 0.1875, 0.5625, 0.1875, 0.5, 0.25, 0.9375, 0.2187, 1.0, 0.1875, 0.9375, 0.2187, 0.0, 0.25, 0.0625, 0.1875, 0.0625, 0.25, 0.4375, 0.25, 0.5, 0.1875, 0.5, 0.1875, 0.4375, 0.25, 0.875, 0.25, 0.9375, 0.1875, 0.9375, 0.1875, 0.875, 0.25, 0.375, 0.25, 0.4375, 0.1875, 0.4375, 0.1875, 0.375, 0.25, 0.8125, 0.25, 0.875, 0.1875, 0.875, 0.1875, 0.8125, 0.25, 0.3125, 0.25, 0.375, 0.1875, 0.375, 0.1875, 0.3125, 0.25, 0.75, 0.25, 0.8125, 0.1875, 0.8125, 0.1875, 0.75, 0.1562, 0.0, 0.1875, 0.0625, 0.125, 0.0625, 0.1875, 0.4375, 0.1875, 0.5, 0.125, 0.5, 0.125, 0.4375, 0.1875, 0.875, 0.1875, 0.9375, 0.125, 0.9375, 0.125, 0.875, 0.1875, 0.375, 0.1875, 0.4375, 0.125, 0.4375, 0.125, 0.375, 0.1875, 0.8125, 0.1875, 0.875, 0.125, 0.875, 0.125, 0.8125, 0.1875, 0.3125, 0.1875, 0.375, 0.125, 0.375, 0.125, 0.3125, 0.1875, 0.75, 0.1875, 0.8125, 0.125, 0.8125, 0.125, 0.75, 0.1875, 0.25, 0.1875, 0.3125, 0.125, 0.3125, 0.125, 0.25, 0.1875, 0.6875, 0.1875, 0.75, 0.125, 0.75, 0.125, 0.6875, 0.1875, 0.1875, 0.1875, 0.25, 0.125, 0.25, 0.125, 0.1875, 0.1875, 0.625, 0.1875, 0.6875, 0.125, 0.6875, 0.125, 0.625, 0.1875, 0.125, 0.1875, 0.1875, 0.125, 0.1875, 0.125, 0.125, 0.1875, 0.5625, 0.1875, 0.625, 0.125, 0.625, 0.125, 0.5625, 0.1875, 0.0625, 0.1875, 0.125, 0.125, 0.125, 0.125, 0.0625, 0.1875, 0.5, 0.1875, 0.5625, 0.125, 0.5625, 0.125, 0.5, 0.1875, 0.9375, 0.1562, 1.0, 0.125, 0.9375, 0.125, 0.1875, 0.125, 0.25, 0.0625, 0.25, 0.0625, 0.1875, 0.125, 0.625, 0.125, 0.6875, 0.0625, 0.6875, 0.0625, 0.625, 0.125, 0.125, 0.125, 0.1875, 0.0625, 0.1875, 0.0625, 0.125, 0.125, 0.5625, 0.125, 0.625, 0.0625, 0.625, 0.0625, 0.5625, 0.125, 0.0625, 0.125, 0.125, 0.0625, 0.125, 0.0625, 0.0625, 0.125, 0.5, 0.125, 0.5625, 0.0625, 0.5625, 0.0625, 0.5, 0.125, 0.9375, 0.09375, 1.0, 0.0625, 0.9375, 0.09375, 0.0, 0.125, 0.0625, 0.0625, 0.0625, 0.125, 0.4375, 0.125, 0.5, 0.0625, 0.5, 0.0625, 0.4375, 0.125, 0.875, 0.125, 0.9375, 0.0625, 0.9375, 0.0625, 0.875, 0.125, 0.375, 0.125, 0.4375, 0.0625, 0.4375, 0.0625, 0.375, 0.125, 0.8125, 0.125, 0.875, 0.0625, 0.875, 0.0625, 0.8125, 0.125, 0.3125, 0.125, 0.375, 0.0625, 0.375, 0.0625, 0.3125, 0.125, 0.75, 0.125, 0.8125, 0.0625, 0.8125, 0.0625, 0.75, 0.125, 0.25, 0.125, 0.3125, 0.0625, 0.3125, 0.0625, 0.25, 0.125, 0.6875, 0.125, 0.75, 0.0625, 0.75, 0.0625, 0.6875, 0.0625, 0.875, 0.0625, 0.9375, 0.0, 0.9375, 0.0, 0.875, 0.0625, 0.375, 0.0625, 0.4375, 0.0, 0.4375, 0.0, 0.375, 0.0625, 0.8125, 0.0625, 0.875, 0.0, 0.875, 0.0, 0.8125, 0.0625, 0.3125, 0.0625, 0.375, 0.0, 0.375, 0.0, 0.3125, 0.0625, 0.75, 0.0625, 0.8125, 0.0, 0.8125, 0.0, 0.75, 0.0625, 0.25, 0.0625, 0.3125, 0.0, 0.3125, 0.0, 0.25, 0.0625, 0.6875, 0.0625, 0.75, 0.0, 0.75, 0.0, 0.6875, 0.0625, 0.1875, 0.0625, 0.25, 0.0, 0.25, 0.0, 0.1875, 0.0625, 0.625, 0.0625, 0.6875, 0.0, 0.6875, 0.0, 0.625, 0.0625, 0.125, 0.0625, 0.1875, 0.0, 0.1875, 0.0, 0.125, 0.0625, 0.5625, 0.0625, 0.625, 0.0, 0.625, 0.0, 0.5625, 0.0625, 0.0625, 0.0625, 0.125, 0.0, 0.125, 0.0, 0.0625, 0.0625, 0.5, 0.0625, 0.5625, 0.0, 0.5625, 0.0, 0.5, 0.0625, 0.9375, 0.03125, 1.0, 0.0, 0.9375, 0.03125, 0.0, 0.0625, 0.0625, 0.0, 0.0625, 0.0625, 0.4375, 0.0625, 0.5, 0.0, 0.5, 0.0, 0.4375, 1.0, 0.625, 1.0, 0.6875, 0.9375, 0.6875, 0.9375, 0.625, 1.0, 0.125, 1.0, 0.1875, 0.9375, 0.1875, 0.9375, 0.125, 1.0, 0.5625, 1.0, 0.625, 0.9375, 0.625, 0.9375, 0.5625, 1.0, 0.0625, 1.0, 0.125, 0.9375, 0.125, 0.9375, 0.0625, 1.0, 0.5, 1.0, 0.5625, 0.9375, 0.5625, 0.9375, 0.5, 1.0, 0.9375, 0.9687, 1.0, 0.9375, 0.9375, 0.9687, 0.0, 1.0, 0.0625, 0.9375, 0.0625, 1.0, 0.4375, 1.0, 0.5, 0.9375, 0.5, 0.9375, 0.4375, 1.0, 0.875, 1.0, 0.9375, 0.9375, 0.9375, 0.9375, 0.875, 1.0, 0.375, 1.0, 0.4375, 0.9375, 0.4375, 0.9375, 0.375, 1.0, 0.8125, 1.0, 0.875, 0.9375, 0.875, 0.9375, 0.8125, 1.0, 0.3125, 1.0, 0.375, 0.9375, 0.375, 0.9375, 0.3125, 1.0, 0.75, 1.0, 0.8125, 0.9375, 0.8125, 0.9375, 0.75, 1.0, 0.25, 1.0, 0.3125, 0.9375, 0.3125, 0.9375, 0.25, 1.0, 0.6875, 1.0, 0.75, 0.9375, 0.75, 0.9375, 0.6875, 1.0, 0.1875, 1.0, 0.25, 0.9375, 0.25, 0.9375, 0.1875, 0.9375, 0.375, 0.9375, 0.4375, 0.875, 0.4375, 0.875, 0.375, 0.9375, 0.8125, 0.9375, 0.875, 0.875, 0.875, 0.875, 0.8125, 0.9375, 0.3125, 0.9375, 0.375, 0.875, 0.375, 0.875, 0.3125, 0.9375, 0.75, 0.9375, 0.8125, 0.875, 0.8125, 0.875, 0.75, 0.9375, 0.25, 0.9375, 0.3125, 0.875, 0.3125, 0.875, 0.25, 0.9375, 0.6875, 0.9375, 0.75, 0.875, 0.75, 0.875, 0.6875, 0.9375, 0.1875, 0.9375, 0.25, 0.875, 0.25, 0.875, 0.1875, 0.9375, 0.625, 0.9375, 0.6875, 0.875, 0.6875, 0.875, 0.625, 0.9375, 0.125, 0.9375, 0.1875, 0.875, 0.1875, 0.875, 0.125, 0.9375, 0.5625, 0.9375, 0.625, 0.875, 0.625, 0.875, 0.5625, 0.9375, 0.0625, 0.9375, 0.125, 0.875, 0.125, 0.875, 0.0625, 0.9375, 0.5, 0.9375, 0.5625, 0.875, 0.5625, 0.875, 0.5, 0.9375, 0.9375, 0.9062, 1.0, 0.875, 0.9375, 0.9062, 0.0, 0.9375, 0.0625, 0.875, 0.0625, 0.9375, 0.4375, 0.9375, 0.5, 0.875, 0.5, 0.875, 0.4375, 0.9375, 0.875, 0.9375, 0.9375, 0.875, 0.9375, 0.875, 0.875, 0.875, 0.125, 0.875, 0.1875, 0.8125, 0.1875, 0.8125, 0.125, 0.875, 0.5625, 0.875, 0.625, 0.8125, 0.625, 0.8125, 0.5625, 0.875, 0.0625, 0.875, 0.125, 0.8125, 0.125, 0.8125, 0.0625, 0.875, 0.5, 0.875, 0.5625, 0.8125, 0.5625, 0.8125, 0.5, 0.875, 0.9375, 0.8437, 1.0, 0.8125, 0.9375, 0.8437, 0.0, 0.875, 0.0625, 0.8125, 0.0625, 0.875, 0.4375, 0.875, 0.5, 0.8125, 0.5, 0.8125, 0.4375, 0.875, 0.875, 0.875, 0.9375, 0.8125, 0.9375, 0.8125, 0.875, 0.875, 0.375, 0.875, 0.4375, 0.8125, 0.4375, 0.8125, 0.375, 0.875, 0.8125, 0.875, 0.875, 0.8125, 0.875, 0.8125, 0.8125, 0.875, 0.3125, 0.875, 0.375, 0.8125, 0.375, 0.8125, 0.3125, 0.875, 0.75, 0.875, 0.8125, 0.8125, 0.8125, 0.8125, 0.75, 0.875, 0.25, 0.875, 0.3125, 0.8125, 0.3125, 0.8125, 0.25, 0.875, 0.6875, 0.875, 0.75, 0.8125, 0.75, 0.8125, 0.6875, 0.875, 0.1875, 0.875, 0.25, 0.8125, 0.25, 0.8125, 0.1875, 0.875, 0.625, 0.875, 0.6875, 0.8125, 0.6875, 0.8125, 0.625, 0.8125, 0.8125, 0.8125, 0.875, 0.75, 0.875, 0.75, 0.8125, 0.8125, 0.3125, 0.8125, 0.375, 0.75, 0.375, 0.75, 0.3125, 0.8125, 0.75, 0.8125, 0.8125, 0.75, 0.8125, 0.75, 0.75, 0.8125, 0.25, 0.8125, 0.3125, 0.75, 0.3125, 0.75, 0.25, 0.8125, 0.6875, 0.8125, 0.75, 0.75, 0.75, 0.75, 0.6875, 0.8125, 0.1875, 0.8125, 0.25, 0.75, 0.25, 0.75, 0.1875, 0.8125, 0.625, 0.8125, 0.6875, 0.75, 0.6875, 0.75, 0.625, 0.8125, 0.125, 0.8125, 0.1875, 0.75, 0.1875, 0.75, 0.125, 0.8125, 0.5625, 0.8125, 0.625, 0.75, 0.625, 0.75, 0.5625, 0.8125, 0.0625, 0.8125, 0.125, 0.75, 0.125, 0.75, 0.0625, 0.8125, 0.5, 0.8125, 0.5625, 0.75, 0.5625, 0.75, 0.5, 0.8125, 0.9375, 0.7812, 1.0, 0.75, 0.9375, 0.7812, 0.0, 0.8125, 0.0625, 0.75, 0.0625, 0.8125, 0.4375, 0.8125, 0.5, 0.75, 0.5, 0.75, 0.4375, 0.8125, 0.875, 0.8125, 0.9375, 0.75, 0.9375, 0.75, 0.875, 0.8125, 0.375, 0.8125, 0.4375, 0.75, 0.4375, 0.75, 0.375, 0.75, 0.0625, 0.75, 0.125, 0.6875, 0.125, 0.6875, 0.0625, 0.75, 0.5, 0.75, 0.5625, 0.6875, 0.5625, 0.6875, 0.5, 0.75, 0.9375, 0.7188, 1.0, 0.6875, 0.9375, 0.7188, 0.0, 0.75, 0.0625, 0.6875, 0.0625, 0.75, 0.4375, 0.75, 0.5, 0.6875, 0.5, 0.6875, 0.4375, 0.75, 0.875, 0.75, 0.9375, 0.6875, 0.9375, 0.6875, 0.875, 0.75, 0.375, 0.75, 0.4375, 0.6875, 0.4375, 0.6875, 0.375, 0.75, 0.8125, 0.75, 0.875, 0.6875, 0.875, 0.6875, 0.8125, 0.75, 0.3125, 0.75, 0.375, 0.6875, 0.375, 0.6875, 0.3125, 0.75, 0.75, 0.75, 0.8125, 0.6875, 0.8125, 0.6875, 0.75, 0.75, 0.25, 0.75, 0.3125, 0.6875, 0.3125, 0.6875, 0.25, 0.75, 0.6875, 0.75, 0.75, 0.6875, 0.75, 0.6875, 0.6875, 0.75, 0.1875, 0.75, 0.25, 0.6875, 0.25, 0.6875, 0.1875, 0.75, 0.625, 0.75, 0.6875, 0.6875, 0.6875, 0.6875, 0.625, 0.75, 0.125, 0.75, 0.1875, 0.6875, 0.1875, 0.6875, 0.125, 0.75, 0.5625, 0.75, 0.625, 0.6875, 0.625, 0.6875, 0.5625, 0.6875, 0.125, 0.6875, 0.1875, 0.625, 0.1875, 0.625, 0.125, 0.6875, 0.5625, 0.6875, 0.625, 0.625, 0.625, 0.625, 0.5625, 0.6875, 0.0625, 0.6875, 0.125, 0.625, 0.125, 0.625, 0.0625, 0.6875, 0.5, 0.6875, 0.5625, 0.625, 0.5625, 0.625, 0.5, 0.6875, 0.9375, 0.6562, 1.0, 0.625, 0.9375, 0.6562, 0.0, 0.6875, 0.0625, 0.625, 0.0625, 0.6875, 0.4375, 0.6875, 0.5, 0.625, 0.5, 0.625, 0.4375, 0.6875, 0.875, 0.6875, 0.9375, 0.625, 0.9375, 0.625, 0.875, 0.6875, 0.375, 0.6875, 0.4375, 0.625, 0.4375, 0.625, 0.375, 0.6875, 0.8125, 0.6875, 0.875, 0.625, 0.875, 0.625, 0.8125, 0.6875, 0.3125, 0.6875, 0.375, 0.625, 0.375, 0.625, 0.3125, 0.6875, 0.75, 0.6875, 0.8125, 0.625, 0.8125, 0.625, 0.75, 0.6875, 0.25, 0.6875, 0.3125, 0.625, 0.3125, 0.625, 0.25, 0.6875, 0.6875, 0.6875, 0.75, 0.625, 0.75, 0.625, 0.6875, 0.6875, 0.1875, 0.6875, 0.25, 0.625, 0.25, 0.625, 0.1875, 0.6875, 0.625, 0.6875, 0.6875, 0.625, 0.6875, 0.625, 0.625, 0.625, 0.8125, 0.625, 0.875, 0.5625, 0.875, 0.5625, 0.8125, 0.625, 0.3125, 0.625, 0.375, 0.5625, 0.375, 0.5625, 0.3125, 0.625, 0.75, 0.625, 0.8125, 0.5625, 0.8125, 0.5625, 0.75, 0.625, 0.25, 0.625, 0.3125, 0.5625, 0.3125, 0.5625, 0.25, 0.625, 0.6875, 0.625, 0.75, 0.5625, 0.75, 0.5625, 0.6875, 0.625, 0.1875, 0.625, 0.25, 0.5625, 0.25, 0.5625, 0.1875, 0.625, 0.625, 0.625, 0.6875, 0.5625, 0.6875, 0.5625, 0.625, 0.625, 0.125, 0.625, 0.1875, 0.5625, 0.1875, 0.5625, 0.125, 0.625, 0.5625, 0.625, 0.625, 0.5625, 0.625, 0.5625, 0.5625, 0.625, 0.0625, 0.625, 0.125, 0.5625, 0.125, 0.5625, 0.0625, 0.625, 0.5, 0.625, 0.5625, 0.5625, 0.5625, 0.5625, 0.5, 0.625, 0.9375, 0.5938, 1.0, 0.5625, 0.9375, 0.5938, 0.0, 0.625, 0.0625, 0.5625, 0.0625, 0.625, 0.4375, 0.625, 0.5, 0.5625, 0.5, 0.5625, 0.4375, 0.625, 0.875, 0.625, 0.9375, 0.5625, 0.9375, 0.5625, 0.875, 0.625, 0.375, 0.625, 0.4375, 0.5625, 0.4375, 0.5625, 0.375, 0.5625, 0.5625, 0.5625, 0.625, 0.5, 0.625, 0.5, 0.5625, 0.5625, 0.0625, 0.5625, 0.125, 0.5, 0.125, 0.5, 0.0625, 0.5625, 0.5, 0.5625, 0.5625, 0.5, 0.5625, 0.5, 0.5, 0.5625, 0.9375, 0.5312, 1.0, 0.5, 0.9375, 0.5312, 0.0, 0.5625, 0.0625, 0.5, 0.0625, 0.5625, 0.4375, 0.5625, 0.5, 0.5, 0.5, 0.5, 0.4375, 0.5625, 0.875, 0.5625, 0.9375, 0.5, 0.9375, 0.5, 0.875, 0.5625, 0.375, 0.5625, 0.4375, 0.5, 0.4375, 0.5, 0.375, 0.5625, 0.8125, 0.5625, 0.875, 0.5, 0.875, 0.5, 0.8125, 0.5625, 0.3125, 0.5625, 0.375, 0.5, 0.375, 0.5, 0.3125, 0.5625, 0.75, 0.5625, 0.8125, 0.5, 0.8125, 0.5, 0.75, 0.5625, 0.25, 0.5625, 0.3125, 0.5, 0.3125, 0.5, 0.25, 0.5625, 0.6875, 0.5625, 0.75, 0.5, 0.75, 0.5, 0.6875, 0.5625, 0.1875, 0.5625, 0.25, 0.5, 0.25, 0.5, 0.1875, 0.5625, 0.625, 0.5625, 0.6875, 0.5, 0.6875, 0.5, 0.625, 0.5625, 0.125, 0.5625, 0.1875, 0.5, 0.1875, 0.5, 0.125, 0.5, 0.3125, 0.5, 0.375, 0.4375, 0.375, 0.4375, 0.3125, 0.5, 0.75, 0.5, 0.8125, 0.4375, 0.8125, 0.4375, 0.75, 0.5, 0.25, 0.5, 0.3125, 0.4375, 0.3125, 0.4375, 0.25, 0.5, 0.6875, 0.5, 0.75, 0.4375, 0.75, 0.4375, 0.6875, 0.5, 0.1875, 0.5, 0.25, 0.4375, 0.25, 0.4375, 0.1875, 0.5, 0.625, 0.5, 0.6875, 0.4375, 0.6875, 0.4375, 0.625, 0.5, 0.125, 0.5, 0.1875, 0.4375, 0.1875, 0.4375, 0.125, 0.5, 0.5625, 0.5, 0.625, 0.4375, 0.625, 0.4375, 0.5625, 0.5, 0.0625, 0.5, 0.125, 0.4375, 0.125, 0.4375, 0.0625, 0.5, 0.5, 0.5, 0.5625, 0.4375, 0.5625, 0.4375, 0.5, 0.5, 0.9375, 0.4687, 1.0, 0.4375, 0.9375, 0.4687, 0.0, 0.5, 0.0625, 0.4375, 0.0625, 0.5, 0.4375, 0.5, 0.5, 0.4375, 0.5, 0.4375, 0.4375, 0.5, 0.875, 0.5, 0.9375, 0.4375, 0.9375, 0.4375, 0.875, 0.5, 0.375, 0.5, 0.4375, 0.4375, 0.4375, 0.4375, 0.375, 0.5, 0.8125, 0.5, 0.875, 0.4375, 0.875, 0.4375, 0.8125, 0.4375, 0.0625, 0.4375, 0.125, 0.375, 0.125, 0.375, 0.0625, 0.4375, 0.5, 0.4375, 0.5625, 0.375, 0.5625, 0.375, 0.5, 0.4375, 0.9375, 0.4062, 1.0, 0.375, 0.9375, 0.4062, 0.0, 0.4375, 0.0625, 0.375, 0.0625, 0.4375, 0.4375, 0.4375, 0.5, 0.375, 0.5, 0.375, 0.4375, 0.4375, 0.875, 0.4375, 0.9375, 0.375, 0.9375, 0.375, 0.875, 0.4375, 0.375, 0.4375, 0.4375, 0.375, 0.4375, 0.375, 0.375, 0.4375, 0.8125, 0.4375, 0.875, 0.375, 0.875, 0.375, 0.8125, 0.4375, 0.3125, 0.4375, 0.375, 0.375, 0.375, 0.375, 0.3125, 0.4375, 0.75, 0.4375, 0.8125, 0.375, 0.8125, 0.375, 0.75, 0.4375, 0.25, 0.4375, 0.3125, 0.375, 0.3125, 0.375, 0.25, 0.4375, 0.6875, 0.4375, 0.75, 0.375, 0.75, 0.375, 0.6875, 0.4375, 0.1875, 0.4375, 0.25, 0.375, 0.25, 0.375, 0.1875, 0.4375, 0.625, 0.4375, 0.6875, 0.375, 0.6875, 0.375, 0.625, 0.4375, 0.125, 0.4375, 0.1875, 0.375, 0.1875, 0.375, 0.125, 0.4375, 0.5625, 0.4375, 0.625, 0.375, 0.625, 0.375, 0.5625, 0.375, 0.75, 0.375, 0.8125, 0.3125, 0.8125, 0.3125, 0.75, 0.375, 0.25, 0.375, 0.3125, 0.3125, 0.3125, 0.3125, 0.25, 0.375, 0.6875, 0.375, 0.75, 0.3125, 0.75, 0.3125, 0.6875, 0.375, 0.1875, 0.375, 0.25, 0.3125, 0.25, 0.3125, 0.1875, 0.375, 0.625, 0.375, 0.6875, 0.3125, 0.6875, 0.3125, 0.625, 0.375, 0.125, 0.375, 0.1875, 0.3125, 0.1875, 0.3125, 0.125, 0.375, 0.5625, 0.375, 0.625, 0.3125, 0.625, 0.3125, 0.5625, 0.375, 0.0625, 0.375, 0.125, 0.3125, 0.125, 0.3125, 0.0625, 0.375, 0.5, 0.375, 0.5625, 0.3125, 0.5625, 0.3125, 0.5, 0.375, 0.9375, 0.3437, 1.0, 0.3125, 0.9375, 0.3437, 0.0, 0.375, 0.0625, 0.3125, 0.0625, 0.375, 0.4375, 0.375, 0.5, 0.3125, 0.5, 0.3125, 0.4375, 0.375, 0.875, 0.375, 0.9375, 0.3125, 0.9375, 0.3125, 0.875, 0.375, 0.375, 0.375, 0.4375, 0.3125, 0.4375, 0.3125, 0.375, 0.375, 0.8125, 0.375, 0.875, 0.3125, 0.875, 0.3125, 0.8125, 0.375, 0.3125, 0.375, 0.375, 0.3125, 0.375, 0.3125, 0.3125, 0.3125, 0.5, 0.3125, 0.5625, 0.25, 0.5625, 0.25, 0.5, 0.3125, 0.9375, 0.2812, 1.0, 0.25, 0.9375, 0.2812, 0.0, 0.3125, 0.0625, 0.25, 0.0625, 0.3125, 0.4375, 0.3125, 0.5, 0.25, 0.5, 0.25, 0.4375, 0.3125, 0.875, 0.3125, 0.9375, 0.25, 0.9375, 0.25, 0.875, 0.3125, 0.375, 0.3125, 0.4375, 0.25, 0.4375, 0.25, 0.375, 0.3125, 0.8125, 0.3125, 0.875, 0.25, 0.875, 0.25, 0.8125, 0.3125, 0.3125, 0.3125, 0.375, 0.25, 0.375, 0.25, 0.3125, 0.3125, 0.75, 0.3125, 0.8125, 0.25, 0.8125, 0.25, 0.75, 0.3125, 0.25, 0.3125, 0.3125, 0.25, 0.3125, 0.25, 0.25, 0.3125, 0.6875, 0.3125, 0.75, 0.25, 0.75, 0.25, 0.6875, 0.3125, 0.1875, 0.3125, 0.25, 0.25, 0.25, 0.25, 0.1875, 0.3125, 0.625, 0.3125, 0.6875, 0.25, 0.6875, 0.25, 0.625, 0.3125, 0.125, 0.3125, 0.1875, 0.25, 0.1875, 0.25, 0.125, 0.3125, 0.5625, 0.3125, 0.625, 0.25, 0.625, 0.25, 0.5625, 0.3125, 0.0625, 0.3125, 0.125, 0.25, 0.125, 0.25, 0.0625, 0.25, 0.25, 0.25, 0.3125, 0.1875, 0.3125, 0.1875, 0.25, 0.25, 0.6875, 0.25, 0.75, 0.1875, 0.75, 0.1875, 0.6875, 0.25, 0.1875, 0.25, 0.25, 0.1875, 0.25, 0.1875, 0.1875, 0.25, 0.625, 0.25, 0.6875, 0.1875, 0.6875, 0.1875, 0.625, 0.25, 0.125, 0.25, 0.1875, 0.1875, 0.1875, 0.1875, 0.125, 0.25, 0.5625, 0.25, 0.625, 0.1875, 0.625, 0.1875, 0.5625, 0.25, 0.0625, 0.25, 0.125, 0.1875, 0.125, 0.1875, 0.0625, 0.25, 0.5, 0.25, 0.5625, 0.1875, 0.5625, 0.1875, 0.5, 0.25, 0.9375, 0.2187, 1.0, 0.1875, 0.9375, 0.2187, 0.0, 0.25, 0.0625, 0.1875, 0.0625, 0.25, 0.4375, 0.25, 0.5, 0.1875, 0.5, 0.1875, 0.4375, 0.25, 0.875, 0.25, 0.9375, 0.1875, 0.9375, 0.1875, 0.875, 0.25, 0.375, 0.25, 0.4375, 0.1875, 0.4375, 0.1875, 0.375, 0.25, 0.8125, 0.25, 0.875, 0.1875, 0.875, 0.1875, 0.8125, 0.25, 0.3125, 0.25, 0.375, 0.1875, 0.375, 0.1875, 0.3125, 0.25, 0.75, 0.25, 0.8125, 0.1875, 0.8125, 0.1875, 0.75, 0.1562, 0.0, 0.1875, 0.0625, 0.125, 0.0625, 0.1875, 0.4375, 0.1875, 0.5, 0.125, 0.5, 0.125, 0.4375, 0.1875, 0.875, 0.1875, 0.9375, 0.125, 0.9375, 0.125, 0.875, 0.1875, 0.375, 0.1875, 0.4375, 0.125, 0.4375, 0.125, 0.375, 0.1875, 0.8125, 0.1875, 0.875, 0.125, 0.875, 0.125, 0.8125, 0.1875, 0.3125, 0.1875, 0.375, 0.125, 0.375, 0.125, 0.3125, 0.1875, 0.75, 0.1875, 0.8125, 0.125, 0.8125, 0.125, 0.75, 0.1875, 0.25, 0.1875, 0.3125, 0.125, 0.3125, 0.125, 0.25, 0.1875, 0.6875, 0.1875, 0.75, 0.125, 0.75, 0.125, 0.6875, 0.1875, 0.1875, 0.1875, 0.25, 0.125, 0.25, 0.125, 0.1875, 0.1875, 0.625, 0.1875, 0.6875, 0.125, 0.6875, 0.125, 0.625, 0.1875, 0.125, 0.1875, 0.1875, 0.125, 0.1875, 0.125, 0.125, 0.1875, 0.5625, 0.1875, 0.625, 0.125, 0.625, 0.125, 0.5625, 0.1875, 0.0625, 0.1875, 0.125, 0.125, 0.125, 0.125, 0.0625, 0.1875, 0.5, 0.1875, 0.5625, 0.125, 0.5625, 0.125, 0.5, 0.1875, 0.9375, 0.1562, 1.0, 0.125, 0.9375, 0.125, 0.1875, 0.125, 0.25, 0.0625, 0.25, 0.0625, 0.1875, 0.125, 0.625, 0.125, 0.6875, 0.0625, 0.6875, 0.0625, 0.625, 0.125, 0.125, 0.125, 0.1875, 0.0625, 0.1875, 0.0625, 0.125, 0.125, 0.5625, 0.125, 0.625, 0.0625, 0.625, 0.0625, 0.5625, 0.125, 0.0625, 0.125, 0.125, 0.0625, 0.125, 0.0625, 0.0625, 0.125, 0.5, 0.125, 0.5625, 0.0625, 0.5625, 0.0625, 0.5, 0.125, 0.9375, 0.09375, 1.0, 0.0625, 0.9375, 0.09375, 0.0, 0.125, 0.0625, 0.0625, 0.0625, 0.125, 0.4375, 0.125, 0.5, 0.0625, 0.5, 0.0625, 0.4375, 0.125, 0.875, 0.125, 0.9375, 0.0625, 0.9375, 0.0625, 0.875, 0.125, 0.375, 0.125, 0.4375, 0.0625, 0.4375, 0.0625, 0.375, 0.125, 0.8125, 0.125, 0.875, 0.0625, 0.875, 0.0625, 0.8125, 0.125, 0.3125, 0.125, 0.375, 0.0625, 0.375, 0.0625, 0.3125, 0.125, 0.75, 0.125, 0.8125, 0.0625, 0.8125, 0.0625, 0.75, 0.125, 0.25, 0.125, 0.3125, 0.0625, 0.3125, 0.0625, 0.25, 0.125, 0.6875, 0.125, 0.75, 0.0625, 0.75, 0.0625, 0.6875, 0.0625, 0.875, 0.0625, 0.9375, 0.0, 0.9375, 0.0, 0.875, 0.0625, 0.375, 0.0625, 0.4375, 0.0, 0.4375, 0.0, 0.375, 0.0625, 0.8125, 0.0625, 0.875, 0.0, 0.875, 0.0, 0.8125, 0.0625, 0.3125, 0.0625, 0.375, 0.0, 0.375, 0.0, 0.3125, 0.0625, 0.75, 0.0625, 0.8125, 0.0, 0.8125, 0.0, 0.75, 0.0625, 0.25, 0.0625, 0.3125, 0.0, 0.3125, 0.0, 0.25, 0.0625, 0.6875, 0.0625, 0.75, 0.0, 0.75, 0.0, 0.6875, 0.0625, 0.1875, 0.0625, 0.25, 0.0, 0.25, 0.0, 0.1875, 0.0625, 0.625, 0.0625, 0.6875, 0.0, 0.6875, 0.0, 0.625, 0.0625, 0.125, 0.0625, 0.1875, 0.0, 0.1875, 0.0, 0.125, 0.0625, 0.5625, 0.0625, 0.625, 0.0, 0.625, 0.0, 0.5625, 0.0625, 0.0625, 0.0625, 0.125, 0.0, 0.125, 0.0, 0.0625, 0.0625, 0.5, 0.0625, 0.5625, 0.0, 0.5625, 0.0, 0.5, 0.0625, 0.9375, 0.03125, 1.0, 0.0, 0.9375, 0.03125, 0.0, 0.0625, 0.0625, 0.0, 0.0625, 0.0625, 0.4375, 0.0625, 0.5, 0.0, 0.5, 0.0, 0.4375, 1.0, 0.625, 1.0, 0.6875, 0.9375, 0.6875, 0.9375, 0.625, 1.0, 0.125, 1.0, 0.1875, 0.9375, 0.1875, 0.9375, 0.125, 1.0, 0.5625, 1.0, 0.625, 0.9375, 0.625, 0.9375, 0.5625, 1.0, 0.0625, 1.0, 0.125, 0.9375, 0.125, 0.9375, 0.0625, 1.0, 0.5, 1.0, 0.5625, 0.9375, 0.5625, 0.9375, 0.5, 1.0, 0.9375, 0.9687, 1.0, 0.9375, 0.9375, 0.9687, 0.0, 1.0, 0.0625, 0.9375, 0.0625, 1.0, 0.4375, 1.0, 0.5, 0.9375, 0.5, 0.9375, 0.4375, 1.0, 0.875, 1.0, 0.9375, 0.9375, 0.9375, 0.9375, 0.875, 1.0, 0.375, 1.0, 0.4375, 0.9375, 0.4375, 0.9375, 0.375, 1.0, 0.8125, 1.0, 0.875, 0.9375, 0.875, 0.9375, 0.8125, 1.0, 0.3125, 1.0, 0.375, 0.9375, 0.375, 0.9375, 0.3125, 1.0, 0.75, 1.0, 0.8125, 0.9375, 0.8125, 0.9375, 0.75, 1.0, 0.25, 1.0, 0.3125, 0.9375, 0.3125, 0.9375, 0.25, 1.0, 0.6875, 1.0, 0.75, 0.9375, 0.75, 0.9375, 0.6875, 1.0, 0.1875, 1.0, 0.25, 0.9375, 0.25, 0.9375, 0.1875, 0.9375, 0.375, 0.9375, 0.4375, 0.875, 0.4375, 0.875, 0.375, 0.9375, 0.8125, 0.9375, 0.875, 0.875, 0.875, 0.875, 0.8125, 0.9375, 0.3125, 0.9375, 0.375, 0.875, 0.375, 0.875, 0.3125, 0.9375, 0.75, 0.9375, 0.8125, 0.875, 0.8125, 0.875, 0.75, 0.9375, 0.25, 0.9375, 0.3125, 0.875, 0.3125, 0.875, 0.25, 0.9375, 0.6875, 0.9375, 0.75, 0.875, 0.75, 0.875, 0.6875, 0.9375, 0.1875, 0.9375, 0.25, 0.875, 0.25, 0.875, 0.1875, 0.9375, 0.625, 0.9375, 0.6875, 0.875, 0.6875, 0.875, 0.625, 0.9375, 0.125, 0.9375, 0.1875, 0.875, 0.1875, 0.875, 0.125, 0.9375, 0.5625, 0.9375, 0.625, 0.875, 0.625, 0.875, 0.5625, 0.9375, 0.0625, 0.9375, 0.125, 0.875, 0.125, 0.875, 0.0625, 0.9375, 0.5, 0.9375, 0.5625, 0.875, 0.5625, 0.875, 0.5, 0.9375, 0.9375, 0.9062, 1.0, 0.875, 0.9375, 0.9062, 0.0, 0.9375, 0.0625, 0.875, 0.0625, 0.9375, 0.4375, 0.9375, 0.5, 0.875, 0.5, 0.875, 0.4375, 0.9375, 0.875, 0.9375, 0.9375, 0.875, 0.9375, 0.875, 0.875, 0.875, 0.125, 0.875, 0.1875, 0.8125, 0.1875, 0.8125, 0.125, 0.875, 0.5625, 0.875, 0.625, 0.8125, 0.625, 0.8125, 0.5625, 0.875, 0.0625, 0.875, 0.125, 0.8125, 0.125, 0.8125, 0.0625, 0.875, 0.5, 0.875, 0.5625, 0.8125, 0.5625, 0.8125, 0.5, 0.875, 0.9375, 0.8437, 1.0, 0.8125, 0.9375, 0.8437, 0.0, 0.875, 0.0625, 0.8125, 0.0625, 0.875, 0.4375, 0.875, 0.5, 0.8125, 0.5, 0.8125, 0.4375, 0.875, 0.875, 0.875, 0.9375, 0.8125, 0.9375, 0.8125, 0.875, 0.875, 0.375, 0.875, 0.4375, 0.8125, 0.4375, 0.8125, 0.375, 0.875, 0.8125, 0.875, 0.875, 0.8125, 0.875, 0.8125, 0.8125, 0.875, 0.3125, 0.875, 0.375, 0.8125, 0.375, 0.8125, 0.3125, 0.875, 0.75, 0.875, 0.8125, 0.8125, 0.8125, 0.8125, 0.75, 0.875, 0.25, 0.875, 0.3125, 0.8125, 0.3125, 0.8125, 0.25, 0.875, 0.6875, 0.875, 0.75, 0.8125, 0.75, 0.8125, 0.6875, 0.875, 0.1875, 0.875, 0.25, 0.8125, 0.25, 0.8125, 0.1875, 0.875, 0.625, 0.875, 0.6875, 0.8125, 0.6875, 0.8125, 0.625, 0.8125, 0.8125, 0.8125, 0.875, 0.75, 0.875, 0.75, 0.8125, 0.8125, 0.3125, 0.8125, 0.375, 0.75, 0.375, 0.75, 0.3125, 0.8125, 0.75, 0.8125, 0.8125, 0.75, 0.8125, 0.75, 0.75, 0.8125, 0.25, 0.8125, 0.3125, 0.75, 0.3125, 0.75, 0.25, 0.8125, 0.6875, 0.8125, 0.75, 0.75, 0.75, 0.75, 0.6875, 0.8125, 0.1875, 0.8125, 0.25, 0.75, 0.25, 0.75, 0.1875, 0.8125, 0.625, 0.8125, 0.6875, 0.75, 0.6875, 0.75, 0.625, 0.8125, 0.125, 0.8125, 0.1875, 0.75, 0.1875, 0.75, 0.125, 0.8125, 0.5625, 0.8125, 0.625, 0.75, 0.625, 0.75, 0.5625, 0.8125, 0.0625, 0.8125, 0.125, 0.75, 0.125, 0.75, 0.0625, 0.8125, 0.5, 0.8125, 0.5625, 0.75, 0.5625, 0.75, 0.5, 0.8125, 0.9375, 0.7812, 1.0, 0.75, 0.9375, 0.7812, 0.0, 0.8125, 0.0625, 0.75, 0.0625, 0.8125, 0.4375, 0.8125, 0.5, 0.75, 0.5, 0.75, 0.4375, 0.8125, 0.875, 0.8125, 0.9375, 0.75, 0.9375, 0.75, 0.875, 0.8125, 0.375, 0.8125, 0.4375, 0.75, 0.4375, 0.75, 0.375])
me_cylinder.update()

# ---- objects
ob_empty = bpy.data.objects.new('Empty', None)
ob_empty_001 = bpy.data.objects.new('Empty.001', None)
ob_empty_002 = bpy.data.objects.new('Empty.002', None)
ob_empty_003 = bpy.data.objects.new('Empty.003', None)
ob_empty_004 = bpy.data.objects.new('Empty.004', None)
ob_empty_005 = bpy.data.objects.new('Empty.005', None)
ob_cylinder = bpy.data.objects.new('Cylinder', me_cylinder)

# ---- transforms, parenting, visibility, modifiers, constraints
ob_empty.location = (0.0, 0.0, 0.0)
ob_empty.empty_display_type = 'CIRCLE'
ob_empty.empty_display_size = 1.2
ob_empty_001.location = (0.0, -1.0, 0.0)
ob_empty_001.empty_display_type = 'CIRCLE'
ob_empty_001.empty_display_size = 1.2
ob_empty_002.location = (0.0, 1.0, 0.0)
ob_empty_002.empty_display_type = 'CIRCLE'
ob_empty_002.empty_display_size = 1.2
ob_empty_003.location = (0.0, -0.04747, 0.0)
ob_empty_003.rotation_euler = (1.571, -0.0, 1.571)
ob_empty_003.scale = (0.5767, 0.5767, 0.5767)
ob_empty_003.empty_display_type = 'IMAGE'
ob_empty_003.empty_display_size = 5.0
ob_empty_003.use_empty_image_alpha = True
ob_empty_003.color = (1.0, 1.0, 1.0, 0.0829)
ob_empty_004.location = (0.0, -2.0, 0.0)
ob_empty_004.empty_display_type = 'CIRCLE'
ob_empty_004.empty_display_size = 1.2
ob_empty_005.location = (0.0, 2.0, 0.0)
ob_empty_005.empty_display_type = 'CIRCLE'
ob_empty_005.empty_display_size = 1.2
ob_cylinder.location = (0.0, 0.0, 0.0)

# ---- collection membership
col_collection.objects.link(ob_empty)
col_collection.objects.link(ob_empty_001)
col_collection.objects.link(ob_empty_002)
col_collection.objects.link(ob_empty_003)
col_collection.objects.link(ob_empty_004)
col_collection.objects.link(ob_empty_005)
col_collection.objects.link(ob_cylinder)

# ---- scene / render settings (as saved in the file)
scene.frame_start = 1; scene.frame_end = 250; scene.frame_set(1)
scene.render.engine = 'BLENDER_EEVEE_NEXT'
scene.cycles.sampling_pattern = 'TABULATED_SOBOL'
scene.cycles.use_light_tree = False
scene.view_settings.view_transform = 'Filmic'
bpy.context.view_layer.update()

# ---- added for rendering (the .blend has no active camera and no usable light): camera, sun
cam_auto = bpy.data.cameras.new('AutoCamera')
cam_auto.lens = 50.0
cam_auto.sensor_width = 36.0
cam_auto.clip_end = 1000.0
ob_auto_camera = bpy.data.objects.new('AutoCamera', cam_auto)
scene.collection.objects.link(ob_auto_camera)
ob_auto_camera.location = (3.15479, -3.79255, 2.80171)
ob_auto_camera.rotation_euler = (1.09748, -7.21219e-08, 0.694738)
scene.camera = ob_auto_camera
light_auto_sun = bpy.data.lights.new('AutoSun', 'SUN')
light_auto_sun.energy = 3.0
light_auto_sun.angle = 0.0523599
ob_auto_sun = bpy.data.objects.new('AutoSun', light_auto_sun)
scene.collection.objects.link(ob_auto_sun)
ob_auto_sun.rotation_euler = (0.872665, 0.174533, 0.523599)
bpy.context.view_layer.update()

